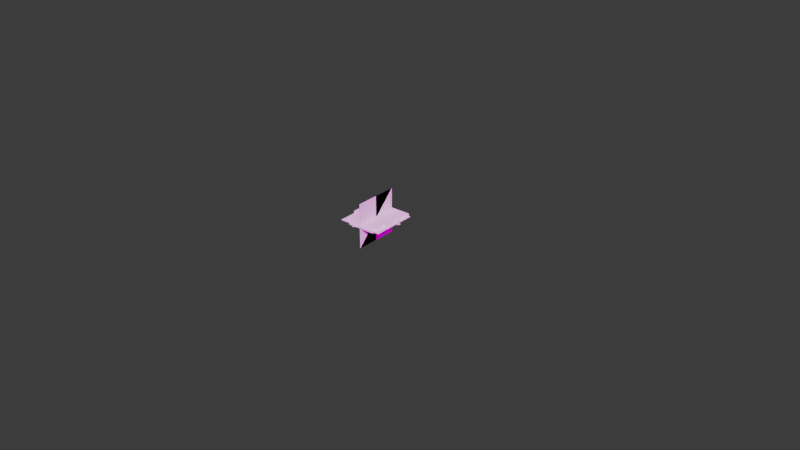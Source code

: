# Source: partciles-ticket-drop.blend  (saved by Blender 4.1.24; exported with 4.5.12 LTS)
import bpy
from mathutils import Matrix  # noqa: F401  (used for matrix-valued properties, if any)

bpy.ops.wm.read_factory_settings(use_empty=True)
scene = bpy.context.scene
scene.name = 'Scene'

# ---- collections
col_export_particles_ticket_drop = bpy.data.collections.new('_export.particles.ticket-drop'); scene.collection.children.link(col_export_particles_ticket_drop)
col_export_particles_bump = bpy.data.collections.new('_export.particles.bump'); scene.collection.children.link(col_export_particles_bump)
col_reference = bpy.data.collections.new('reference'); scene.collection.children.link(col_reference)
col_images = bpy.data.collections.new('images'); col_reference.children.link(col_images)
col_scratch = bpy.data.collections.new('scratch'); scene.collection.children.link(col_scratch)
col_decals = bpy.data.collections.new('decals'); scene.collection.children.link(col_decals)
col_scene = bpy.data.collections.new('scene')  # instanced only; not linked into the scene
col_scale_person = bpy.data.collections.new('scale-person')  # instanced only; not linked into the scene

# ---- images (referenced by path relative to the original .blend; pixels are not part of the script)
import os
ASSET_DIR = os.environ.get("B2B_ASSET_DIR", "")  # directory of the original .blend (textures are referenced by path, not embedded)
HERE = os.path.dirname(os.path.abspath(__file__))  # packed textures are extracted next to this script under _unpacked/

def load_image(name, relpath, width, height, colorspace="sRGB"):
    """Load a texture the original file referenced (path relative to the .blend, or extracted next to this script)."""
    p = next((c for c in (os.path.join(HERE, relpath), os.path.join(ASSET_DIR, relpath)) if relpath and os.path.exists(c)), "")
    if p:
        img = bpy.data.images.load(p, check_existing=True)
        img.name = name
    else:  # same state as the original file: an image datablock whose file is absent (Cycles renders it pink)
        img = bpy.data.images.new(name, width, height)
        img.source = "FILE"
        img.filepath = "//" + (relpath or name)
    img.colorspace_settings.name = colorspace
    return img
img_air_museum_playground_4k_exr = load_image('air_museum_playground_4k.exr', 'air_museum_playground_4k.exr', 1024, 1024, 'Linear Rec.709')

# ---- materials (node trees are filled in below, after node groups)
mat_texture_atlas_01 = bpy.data.materials.new('texture.atlas.01')
mat_texture_atlas_01_emissive = bpy.data.materials.new('texture.atlas.01_emissive')
mat_texture_atlas_04 = bpy.data.materials.new('texture.atlas.04')
mat_material = bpy.data.materials.new('Material')
mat_material.use_transparent_shadow = False

# ---- material node trees
mat_material.use_nodes = True; mat_material.node_tree.nodes.clear()
_N = mat_material.node_tree.nodes; _L = mat_material.node_tree.links
n0 = _N.new('ShaderNodeBsdfPrincipled'); n0.name = 'Principled BSDF'; n0.location = (10, 300)
n0.inputs[0].default_value = (0.02704, 0.08478, 0.1731, 1.0)
n1 = _N.new('ShaderNodeOutputMaterial'); n1.name = 'Material Output'; n1.location = (300, 300)
_L.new(n0.outputs[0], n1.inputs[0])
n1.is_active_output = True

# ---- world
world_world = bpy.data.worlds.new('World'); scene.world = world_world
world_world.use_nodes = True; world_world.node_tree.nodes.clear()
_N = world_world.node_tree.nodes; _L = world_world.node_tree.links
n0 = _N.new('NodeReroute'); n0.name = 'Reroute'; n0.location = (-260, 300)
n0.width = 16
n1 = _N.new('ShaderNodeBackground'); n1.name = 'Background.001'; n1.location = (280, 500)
n1.inputs[0].default_value = (0.0382, 0.0382, 0.0382, 1.0)
n2 = _N.new('ShaderNodeMixShader'); n2.name = 'Mix Shader'; n2.location = (500, 500)
n3 = _N.new('ShaderNodeOutputWorld'); n3.name = 'World Output'; n3.location = (700, 500)
n4 = _N.new('ShaderNodeLightPath'); n4.name = 'Light Path'; n4.location = (280, 600)
n5 = _N.new('ShaderNodeBackground'); n5.name = 'Background'; n5.location = (280, 360)
n6 = _N.new('ShaderNodeTexCoord'); n6.name = 'Texture Coordinate'; n6.location = (-1120, 340)
n7 = _N.new('ShaderNodeMapping'); n7.name = 'Mapping'; n7.location = (-920, 340)
n7.width = 240
n8 = _N.new('ShaderNodeTexEnvironment'); n8.name = 'Environment Texture'; n8.location = (-620, 340)
n8.width = 280
n8.image = img_air_museum_playground_4k_exr
n9 = _N.new('ShaderNodeMath'); n9.name = 'Math'; n9.location = (-180, 260)
n9.operation = 'MULTIPLY'
n9.inputs[2].default_value = 0.0
n10 = _N.new('ShaderNodeMath'); n10.name = 'Math.001'; n10.location = (40, 260)
n10.inputs[2].default_value = 0.0
_L.new(n9.outputs[0], n10.inputs[0])
_L.new(n0.outputs[0], n5.inputs[0])
_L.new(n0.outputs[0], n9.inputs[0])
_L.new(n10.outputs[0], n5.inputs[1])
_L.new(n8.outputs[0], n0.inputs[0])
_L.new(n7.outputs[0], n8.inputs[0])
_L.new(n6.outputs[0], n7.inputs[0])
_L.new(n2.outputs[0], n3.inputs[0])
_L.new(n1.outputs[0], n2.inputs[2])
_L.new(n4.outputs[0], n2.inputs[0])
_L.new(n5.outputs[0], n2.inputs[1])
n3.is_active_output = True
world_world.color = (0.05088, 0.05088, 0.05088)
world_world.use_sun_shadow = False
world_world.sun_shadow_jitter_overblur = 0.0
world_world.cycles.sample_map_resolution = 2048

# ---- meshes
me_cube_002 = bpy.data.meshes.new('Cube.002')
me_cube_002.from_pydata([(-0.04791, -0.03764, 0.219), (-0.2996, -0.03764, -0.01408), (-0.07805, -0.03764, 0.154), (-0.2345, -0.03764, 0.005158), (-0.2137, -0.03764, 0.2316), (-0.1718, -0.03764, 0.3644), (-0.3122, -0.03764, 0.1331), (-0.445, -0.03764, 0.09129), (-0.149, -0.03764, 0.1927), (-0.1123, -0.03764, 0.2915), (-0.2733, -0.03764, 0.069), (-0.3721, -0.03764, 0.03786), (-0.04532, 0.03964, 0.219), (-0.2996, 0.03964, -0.01331), (-0.07636, 0.03964, 0.154), (-0.2345, 0.03964, 0.005158), (-0.2137, 0.03964, 0.2316), (-0.1715, 0.03964, 0.3644), (-0.3122, 0.03964, 0.1331), (-0.445, 0.03964, 0.09129), (-0.1484, 0.03964, 0.1927), (-0.1108, 0.03964, 0.2915), (-0.2733, 0.03964, 0.069), (-0.3721, 0.03964, 0.03786), (0.4047, -0.03764, 0.3644), (0.4047, -0.03764, 0.2915), (0.3968, -0.03764, 0.219), (0.4145, 0.03964, 0.3644), (0.4145, 0.03964, 0.2915), (0.4058, 0.03964, 0.219), (0.3202, -0.03764, 0.005158), (0.3788, -0.03764, 0.154), (0.3247, 0.03964, 0.005158), (0.3864, 0.03964, 0.154), (-0.445, -0.03764, -0.2986), (-0.3721, -0.03764, -0.2986), (-0.2996, -0.03764, -0.3077), (-0.445, 0.03964, -0.2871), (-0.3721, 0.03964, -0.2871), (-0.2996, 0.03964, -0.2973), (-0.2345, 0.03964, -0.3201), (-0.2345, -0.03764, -0.3289), (-0.04007, 0.03964, -0.4371), (0.1046, -0.03764, -0.4445), (0.1955, -0.04383, 0.01056), (0.1955, -0.04383, -0.1125), (0.1955, -0.04383, -0.2355), (0.07247, -0.04383, -0.2094), (0.07247, -0.04383, 0.1597), (0.1955, -0.04383, 0.1336), (0.07247, -0.04383, -0.2401), (0.1955, -0.04383, -0.2663), (0.07247, 0.04017, -0.2255), (0.1955, 0.04017, -0.04562), (0.1955, 0.04017, 0.07741), (0.1955, 0.04017, 0.2004), (0.07247, 0.04017, 0.1743), (0.07247, 0.04017, -0.1948), (0.1955, 0.04017, -0.1686), (0.311, -0.04383, -0.01409), (0.2586, -0.04383, -0.1259), (0.1422, -0.04383, -0.3651), (0.07247, -0.04383, -0.449), (0.07247, 0.04017, -0.3045), (0.1503, 0.04017, -0.209), (0.3247, 0.04017, 0.00488), (0.3002, 0.04017, -0.02328), (0.3729, 0.04017, 0.1152)], [], [(37, 34, 7, 19), (8, 9, 5, 4), (10, 8, 4, 6), (11, 10, 6, 7), (35, 11, 7, 34), (2, 0, 9, 8), (3, 2, 8, 10), (1, 3, 10, 11), (36, 1, 11, 35), (18, 19, 7, 6), (16, 18, 6, 4), (17, 16, 4, 5), (24, 27, 17, 5), (20, 16, 17, 21), (22, 18, 16, 20), (23, 19, 18, 22), (38, 37, 19, 23), (14, 20, 21, 12), (15, 22, 20, 14), (13, 23, 22, 15), (39, 38, 23, 13), (31, 2, 3, 30), (36, 41, 3, 1), (14, 12, 29, 33), (15, 14, 33, 32), (0, 2, 31, 26), (12, 21, 28, 29), (21, 17, 27, 28), (0, 26, 25, 9), (9, 25, 24, 5), (3, 41, 43, 30), (32, 42, 40, 15), (15, 40, 39, 13), (46, 48, 47), (46, 49, 48), (55, 57, 56), (55, 58, 57), (60, 59, 44, 45), (62, 61, 50), (61, 51, 50), (64, 63, 52), (65, 66, 53), (67, 65, 53, 54), (35, 38, 39), (33, 29, 26), (42, 43, 41), (41, 36, 40), (36, 35, 39), (40, 36, 39), (35, 34, 38), (34, 37, 38), (42, 41, 40), (28, 27, 24), (24, 25, 28), (25, 26, 29), (26, 31, 33), (31, 30, 32), (33, 31, 32), (30, 43, 32), (43, 42, 32), (25, 29, 28)])
me_cube_002.polygons.foreach_set('material_index', [1, 0, 0, 0, 0, 1, 1, 1, 1, 1, 1, 1, 1, 0, 0, 0, 0, 1, 1, 1, 1, 0, 0, 0, 0, 0, 1, 0, 1, 0, 0, 0, 0, 1, 1, 1, 1, 1, 1, 1, 1, 1, 1, 0, 0, 0, 0, 0, 0, 0, 0, 0, 0, 0, 0, 0, 0, 0, 0, 0, 0])
_uv = me_cube_002.uv_layers.new(name='UVMap')
_uv.uv.foreach_set('vector', [0.02613, 0.8753, 0.02613, 0.8753, 0.02706, 0.8753, 0.02706, 0.8753, 0.0257, 0.8866, 0.02589, 0.8865, 0.02603, 0.8867, 0.02578, 0.8868, 0.02547, 0.887, 0.0257, 0.8866, 0.02578, 0.8868, 0.02559, 0.8871, 0.02541, 0.8873, 0.02547, 0.887, 0.02559, 0.8871, 0.02551, 0.8876, 0.02453, 0.8873, 0.02541, 0.8873, 0.02551, 0.8876, 0.02458, 0.8876, 0.07886, 0.9325, 0.07898, 0.9324, 0.07912, 0.9326, 0.07893, 0.9327, 0.07857, 0.933, 0.07886, 0.9325, 0.07893, 0.9327, 0.0787, 0.9331, 0.07854, 0.9332, 0.07857, 0.933, 0.0787, 0.9331, 0.07864, 0.9334, 0.07771, 0.9332, 0.07854, 0.9332, 0.07864, 0.9334, 0.07776, 0.9334, 0.02714, 0.8753, 0.02706, 0.8753, 0.02706, 0.8753, 0.02714, 0.8753, 0.02758, 0.8753, 0.02714, 0.8753, 0.02714, 0.8753, 0.02758, 0.8753, 0.03143, 0.8896, 0.03233, 0.8896, 0.03233, 0.8896, 0.03143, 0.8896, 0.02995, 0.8896, 0.02995, 0.8896, 0.03143, 0.8896, 0.03143, 0.8896, 0.0257, 0.8866, 0.02578, 0.8868, 0.02603, 0.8867, 0.02589, 0.8865, 0.02547, 0.887, 0.02559, 0.8871, 0.02578, 0.8868, 0.0257, 0.8866, 0.02541, 0.8873, 0.02551, 0.8876, 0.02559, 0.8871, 0.02547, 0.887, 0.02453, 0.8873, 0.02458, 0.8876, 0.02551, 0.8876, 0.02541, 0.8873, 0.07886, 0.9325, 0.07893, 0.9327, 0.07912, 0.9326, 0.07898, 0.9324, 0.07857, 0.933, 0.0787, 0.9331, 0.07893, 0.9327, 0.07886, 0.9325, 0.07854, 0.9332, 0.07864, 0.9334, 0.0787, 0.9331, 0.07857, 0.933, 0.07771, 0.9332, 0.07776, 0.9334, 0.07864, 0.9334, 0.07854, 0.9332, 0.02718, 0.8919, 0.02718, 0.8931, 0.0269, 0.8936, 0.0269, 0.8919, 0.02603, 0.8938, 0.02605, 0.8936, 0.0269, 0.8936, 0.02686, 0.8938, 0.02718, 0.8931, 0.0273, 0.8931, 0.0273, 0.8919, 0.02718, 0.8919, 0.0269, 0.8936, 0.02718, 0.8931, 0.02718, 0.8919, 0.0269, 0.8919, 0.0273, 0.8931, 0.02718, 0.8931, 0.02718, 0.8919, 0.0273, 0.8919, 0.07898, 0.9324, 0.07912, 0.9326, 0.07912, 0.9313, 0.07898, 0.9313, 0.02589, 0.8865, 0.02603, 0.8867, 0.02603, 0.8852, 0.02589, 0.8852, 0.07898, 0.9324, 0.07898, 0.9313, 0.07912, 0.9313, 0.07912, 0.9326, 0.02589, 0.8865, 0.02589, 0.8852, 0.02603, 0.8852, 0.02603, 0.8867, 0.0269, 0.8936, 0.02605, 0.8936, 0.02605, 0.8919, 0.0269, 0.8919, 0.0269, 0.8919, 0.02605, 0.8919, 0.02605, 0.8936, 0.0269, 0.8936, 0.0269, 0.8936, 0.02605, 0.8936, 0.02603, 0.8938, 0.02686, 0.8938, 0.07031, 0.877, 0.07031, 0.877, 0.07031, 0.877, 0.07031, 0.877, 0.07031, 0.877, 0.07031, 0.877, 0.07031, 0.877, 0.07031, 0.877, 0.07031, 0.877, 0.07031, 0.877, 0.07031, 0.877, 0.07031, 0.877, 0.07031, 0.877, 0.07031, 0.877, 0.07031, 0.877, 0.07031, 0.877, 0.07031, 0.877, 0.07031, 0.877, 0.07031, 0.877, 0.07031, 0.877, 0.07031, 0.877, 0.07031, 0.877, 0.07031, 0.877, 0.07031, 0.877, 0.07031, 0.877, 0.07031, 0.877, 0.07031, 0.877, 0.07031, 0.877, 0.07031, 0.877, 0.07031, 0.877, 0.07031, 0.877, 0.07031, 0.877, 0.02453, 0.8873, 0.03674, 0.8949, 0.02603, 0.8938, 0.02718, 0.8919, 0.0273, 0.8919, 0.03796, 0.8927, 0.02605, 0.8919, 0.02605, 0.8919, 0.02605, 0.8936, 0.02605, 0.8936, 0.03669, 0.8946, 0.02605, 0.8936, 0.03669, 0.8946, 0.02453, 0.8873, 0.02603, 0.8938, 0.02605, 0.8936, 0.03669, 0.8946, 0.02603, 0.8938, 0.02453, 0.8873, 0.02613, 0.8753, 0.03674, 0.8949, 0.02613, 0.8753, 0.02458, 0.8876, 0.03674, 0.8949, 0.02605, 0.8919, 0.02605, 0.8936, 0.02605, 0.8936, 0.0381, 0.8927, 0.02603, 0.8852, 0.02995, 0.8896, 0.02995, 0.8896, 0.02589, 0.8852, 0.0381, 0.8927, 0.02589, 0.8852, 0.03796, 0.8927, 0.0273, 0.8919, 0.03796, 0.8927, 0.02718, 0.8919, 0.02718, 0.8919, 0.02718, 0.8919, 0.0269, 0.8919, 0.0269, 0.8919, 0.02718, 0.8919, 0.02718, 0.8919, 0.0269, 0.8919, 0.0269, 0.8919, 0.02605, 0.8919, 0.0269, 0.8919, 0.02605, 0.8919, 0.02605, 0.8919, 0.0269, 0.8919, 0.02589, 0.8852, 0.0273, 0.8919, 0.0381, 0.8927])
me_cube_002.materials.append(mat_texture_atlas_01)
me_cube_002.materials.append(mat_texture_atlas_01_emissive)
me_cube_002.update()
me_cube_003 = bpy.data.meshes.new('Cube.003')
me_cube_003.from_pydata([(-0.3988, -0.03621, -0.3266), (-0.326, -0.03621, -0.3266), (-0.2534, -0.03621, -0.3247), (-0.3988, 0.04108, -0.3283), (-0.326, 0.04108, -0.3283), (-0.2534, 0.04108, -0.3268), (-0.1884, -0.03621, -0.3184), (-0.1884, 0.04108, -0.3214), (0.3264, -0.03621, -0.09825), (0.5525, 0.04108, -0.17), (-0.3988, -0.03621, 0.3587), (-0.326, -0.03621, 0.3587), (-0.2534, -0.03621, 0.3496), (-0.3988, 0.04108, 0.3703), (-0.326, 0.04108, 0.3703), (-0.2534, 0.04108, 0.36), (-0.1884, 0.04108, 0.3373), (-0.1884, -0.03621, 0.3284), (0.006083, 0.04108, 0.2202), (0.1508, -0.03621, 0.2128), (0.1186, -0.0424, 0.04811), (0.1186, -0.0424, -0.1057), (0.1186, -0.0424, 0.01736), (0.1186, -0.0424, 0.2084), (0.2807, -0.0424, -0.01716), (0.1501, -0.0424, 0.2145), (0.261, -0.0424, 0.01782), (0.2462, -0.0424, -0.1329), (0.3262, -0.0424, -0.09789), (0.533, 0.04161, -0.1567), (0.1186, 0.04161, -0.1219), (0.1186, 0.04161, -0.2449), (0.2417, 0.04161, -0.06496), (0.1186, 0.04161, -0.0911), (0.4014, 0.04161, -0.06168), (0.1186, 0.04161, 0.1398), (0.2417, 0.04161, 0.05196)], [], [(16, 7, 5, 15), (18, 9, 7, 16), (17, 6, 8, 19), (2, 6, 17, 12), (5, 4, 14, 15), (4, 3, 13, 14), (2, 12, 11, 1), (1, 11, 10, 0), (3, 0, 10, 13), (26, 25, 23, 20), (27, 28, 24, 22), (27, 22, 21), (30, 34, 29, 31), (35, 36, 32, 33), (16, 15, 12), (14, 13, 10), (10, 11, 14), (11, 12, 15), (12, 17, 16), (17, 19, 18), (16, 17, 18), (19, 8, 18), (8, 9, 18), (11, 15, 14), (2, 1, 4), (4, 5, 2), (5, 7, 6), (2, 5, 6), (7, 9, 8), (7, 8, 6), (3, 4, 1), (1, 0, 3)])
me_cube_003.polygons.foreach_set('material_index', [0, 0, 0, 0, 1, 0, 1, 0, 1, 1, 1, 1, 1, 1, 0, 0, 0, 0, 0, 0, 0, 0, 0, 0, 0, 0, 0, 0, 0, 0, 0, 0])
_uv = me_cube_003.uv_layers.new(name='UVMap')
_uv.uv.foreach_set('vector', [0.02605, 0.8936, 0.0252, 0.8936, 0.0252, 0.8938, 0.02603, 0.8938, 0.02605, 0.8919, 0.0252, 0.8919, 0.0252, 0.8936, 0.02605, 0.8936, 0.02605, 0.8936, 0.0252, 0.8936, 0.0252, 0.8919, 0.02605, 0.8919, 0.0252, 0.8938, 0.0252, 0.8936, 0.02605, 0.8936, 0.02603, 0.8938, 0.07688, 0.9332, 0.07688, 0.9334, 0.07776, 0.9334, 0.07771, 0.9332, 0.02365, 0.8873, 0.02365, 0.8876, 0.02458, 0.8876, 0.02453, 0.8873, 0.07688, 0.9332, 0.07771, 0.9332, 0.07776, 0.9334, 0.07688, 0.9334, 0.02365, 0.8873, 0.02453, 0.8873, 0.02458, 0.8876, 0.02365, 0.8876, 0.0252, 0.8753, 0.0252, 0.8753, 0.02613, 0.8753, 0.02613, 0.8753, 0.07031, 0.877, 0.07031, 0.877, 0.07031, 0.877, 0.07031, 0.877, 0.07031, 0.877, 0.07031, 0.877, 0.07031, 0.877, 0.07031, 0.877, 0.07031, 0.877, 0.07031, 0.877, 0.07031, 0.877, 0.07031, 0.877, 0.07031, 0.877, 0.07031, 0.877, 0.07031, 0.877, 0.07031, 0.877, 0.07031, 0.877, 0.07031, 0.877, 0.07031, 0.877, 0.02605, 0.8936, 0.02603, 0.8938, 0.07771, 0.9332, 0.07776, 0.9334, 0.02458, 0.8876, 0.02613, 0.8753, 0.02613, 0.8753, 0.02453, 0.8873, 0.07776, 0.9334, 0.02453, 0.8873, 0.07771, 0.9332, 0.02603, 0.8938, 0.07771, 0.9332, 0.02605, 0.8936, 0.02605, 0.8936, 0.02605, 0.8936, 0.02605, 0.8919, 0.02605, 0.8919, 0.02605, 0.8936, 0.02605, 0.8936, 0.02605, 0.8919, 0.02605, 0.8919, 0.0252, 0.8919, 0.02605, 0.8919, 0.0252, 0.8919, 0.0252, 0.8919, 0.02605, 0.8919, 0.02453, 0.8873, 0.02603, 0.8938, 0.07776, 0.9334, 0.03781, 0.8951, 0.02365, 0.8873, 0.03781, 0.8954, 0.03781, 0.8954, 0.03781, 0.8951, 0.03781, 0.8951, 0.03781, 0.8951, 0.0252, 0.8936, 0.0252, 0.8936, 0.03781, 0.8951, 0.03781, 0.8951, 0.0252, 0.8936, 0.0252, 0.8936, 0.0252, 0.8919, 0.0252, 0.8919, 0.0252, 0.8936, 0.0252, 0.8919, 0.0252, 0.8936, 0.02365, 0.8876, 0.03781, 0.8954, 0.02365, 0.8873, 0.02365, 0.8873, 0.0252, 0.8753, 0.02365, 0.8876])
me_cube_003.materials.append(mat_texture_atlas_01)
me_cube_003.materials.append(mat_texture_atlas_01_emissive)
me_cube_003.update()
me_cube_004 = bpy.data.meshes.new('Cube.004')
me_cube_004.from_pydata([(-0.5144, -0.03612, 0.07987), (-0.4416, -0.03612, 0.07987), (-0.3691, -0.03612, 0.08171), (-0.5144, 0.04116, 0.07809), (-0.4416, 0.04116, 0.07809), (-0.3691, 0.04116, 0.07965), (-0.304, -0.03612, 0.088), (-0.304, 0.04116, 0.08501), (0.2108, -0.03612, 0.3082), (0.4369, 0.04116, 0.2364), (-0.304, -0.03612, -0.168), (-0.5144, -0.03612, -0.1388), (-0.4416, -0.03612, -0.1388), (-0.3691, -0.03612, -0.1476), (-0.5144, 0.04116, -0.1279), (-0.4416, 0.04116, -0.1279), (-0.3691, 0.04116, -0.1376), (-0.304, 0.04116, -0.1595), (0.3816, -0.03612, -0.28), (0.3477, 0.04116, -0.1576), (0.003016, 0.04169, -0.1153), (0.3106, 0.04169, 0.07326), (0.3106, 0.04169, 0.227), (0.1876, 0.04169, 0.2009), (0.1876, 0.04169, 0.07787), (0.003016, 0.04169, 0.03851), (0.003016, 0.04169, -0.08452), (0.3106, 0.04169, -0.01901), (0.3456, 0.04169, -0.1571), (0.003016, 0.04169, -0.1596), (0.3895, 0.04169, 0.01121), (0.4176, 0.04169, 0.1428), (0.3742, 0.04169, -0.03627), (0.003016, -0.04231, 0.0547), (0.003016, -0.04231, 0.1777), (0.1876, -0.04231, 0.1384), (0.1876, -0.04231, 0.2614), (0.126, -0.04231, -0.002204), (0.126, -0.04231, -0.237), (0.3144, -0.04231, -0.04239), (0.003016, -0.04231, 0.02394), (0.3833, -0.04231, -0.2751), (0.3106, -0.04231, -0.2644), (0.003016, -0.04231, -0.2185), (0.3047, -0.04231, -0.009519), (0.2106, -0.04231, 0.3085), (0.1306, -0.04231, 0.2735)], [], [(13, 10, 6, 2), (16, 15, 4, 5), (15, 14, 3, 4), (13, 2, 1, 12), (12, 1, 0, 11), (14, 11, 0, 3), (6, 10, 18, 8), (7, 17, 16, 5), (9, 19, 17, 7), (24, 26, 25), (24, 27, 26), (22, 24, 23), (22, 27, 24), (31, 30, 21, 22), (32, 28, 29, 20), (36, 45, 46), (43, 38, 40), (38, 37, 40), (42, 41, 39), (44, 45, 36, 35), (44, 34, 33), (44, 35, 34), (4, 1, 2), (14, 15, 12), (8, 19, 9), (7, 5, 6), (5, 4, 2), (4, 3, 1), (3, 0, 1), (9, 7, 8), (5, 2, 6), (6, 8, 7), (19, 18, 10), (19, 10, 17), (10, 13, 17), (15, 16, 12), (16, 17, 13), (12, 16, 13), (12, 11, 14), (8, 18, 19)])
me_cube_004.polygons.foreach_set('material_index', [0, 1, 0, 1, 0, 1, 0, 0, 0, 1, 1, 1, 1, 1, 1, 1, 1, 1, 1, 1, 1, 1, 0, 0, 0, 0, 0, 0, 0, 0, 0, 0, 0, 0, 0, 0, 0, 0, 0, 0])
_uv = me_cube_004.uv_layers.new(name='UVMap')
_uv.uv.foreach_set('vector', [0.02437, 0.8938, 0.02435, 0.8936, 0.0252, 0.8936, 0.0252, 0.8938, 0.07605, 0.9332, 0.076, 0.9334, 0.07688, 0.9334, 0.07688, 0.9332, 0.02277, 0.8873, 0.02272, 0.8876, 0.02365, 0.8876, 0.02365, 0.8873, 0.07605, 0.9332, 0.07688, 0.9332, 0.07688, 0.9334, 0.076, 0.9334, 0.02277, 0.8873, 0.02365, 0.8873, 0.02365, 0.8876, 0.02272, 0.8876, 0.02427, 0.8753, 0.02427, 0.8753, 0.0252, 0.8753, 0.0252, 0.8753, 0.0252, 0.8936, 0.02435, 0.8936, 0.02435, 0.8919, 0.0252, 0.8919, 0.0252, 0.8936, 0.02435, 0.8936, 0.02437, 0.8938, 0.0252, 0.8938, 0.0252, 0.8919, 0.02435, 0.8919, 0.02435, 0.8936, 0.0252, 0.8936, 0.07031, 0.877, 0.07031, 0.877, 0.07031, 0.877, 0.07031, 0.877, 0.07031, 0.877, 0.07031, 0.877, 0.07031, 0.877, 0.07031, 0.877, 0.07031, 0.877, 0.07031, 0.877, 0.07031, 0.877, 0.07031, 0.877, 0.07031, 0.877, 0.07031, 0.877, 0.07031, 0.877, 0.07031, 0.877, 0.07031, 0.877, 0.07031, 0.877, 0.07031, 0.877, 0.07031, 0.877, 0.07031, 0.877, 0.07031, 0.877, 0.07031, 0.877, 0.07031, 0.877, 0.07031, 0.877, 0.07031, 0.877, 0.07031, 0.877, 0.07031, 0.877, 0.07031, 0.877, 0.07031, 0.877, 0.07031, 0.877, 0.07031, 0.877, 0.07031, 0.877, 0.07031, 0.877, 0.07031, 0.877, 0.07031, 0.877, 0.07031, 0.877, 0.07031, 0.877, 0.07031, 0.877, 0.07031, 0.877, 0.07031, 0.877, 0.07031, 0.877, 0.03391, 0.8929, 0.02365, 0.8873, 0.03391, 0.8927, 0.02272, 0.8876, 0.03303, 0.8929, 0.02277, 0.8873, 0.0252, 0.8919, 0.02435, 0.8919, 0.0252, 0.8919, 0.0252, 0.8936, 0.03391, 0.8927, 0.0252, 0.8936, 0.03391, 0.8927, 0.03391, 0.8929, 0.03391, 0.8927, 0.03391, 0.8929, 0.02365, 0.8876, 0.02365, 0.8873, 0.02365, 0.8876, 0.0252, 0.8753, 0.02365, 0.8873, 0.0252, 0.8919, 0.0252, 0.8936, 0.0252, 0.8919, 0.03391, 0.8927, 0.03391, 0.8927, 0.0252, 0.8936, 0.0252, 0.8936, 0.0252, 0.8919, 0.0252, 0.8936, 0.02435, 0.8919, 0.02435, 0.8919, 0.02435, 0.8936, 0.02435, 0.8919, 0.02435, 0.8936, 0.02435, 0.8936, 0.02435, 0.8936, 0.03308, 0.8927, 0.02435, 0.8936, 0.03303, 0.8929, 0.02437, 0.8938, 0.02277, 0.8873, 0.02437, 0.8938, 0.02435, 0.8936, 0.03308, 0.8927, 0.02277, 0.8873, 0.02437, 0.8938, 0.03308, 0.8927, 0.02277, 0.8873, 0.02427, 0.8753, 0.02272, 0.8876, 0.0252, 0.8919, 0.02435, 0.8919, 0.02435, 0.8919])
me_cube_004.materials.append(mat_texture_atlas_01)
me_cube_004.materials.append(mat_texture_atlas_01_emissive)
me_cube_004.update()
me_cube_005 = bpy.data.meshes.new('Cube.005')
me_cube_005.from_pydata([(-0.383, -0.03763, -0.134), (-0.1621, -0.03763, -0.3696), (-0.318, -0.03763, -0.1558), (-0.1752, -0.03763, -0.3046), (-0.2554, -0.03763, -0.515), (-0.2972, -0.03763, -0.3822), (-0.3956, -0.03763, -0.2837), (-0.5284, -0.03763, -0.2419), (-0.2067, -0.03763, -0.4421), (-0.2335, -0.03763, -0.3433), (-0.3567, -0.03763, -0.2196), (-0.4556, -0.03763, -0.1885), (-0.383, 0.03965, -0.1332), (-0.1641, 0.03965, -0.3696), (-0.318, 0.03965, -0.1558), (-0.1765, 0.03965, -0.3046), (-0.2556, 0.03965, -0.515), (-0.2972, 0.03965, -0.3822), (-0.3956, 0.03965, -0.2837), (-0.5284, 0.03965, -0.2419), (-0.2078, 0.03965, -0.4421), (-0.2339, 0.03965, -0.3433), (-0.3567, 0.03965, -0.2196), (-0.4556, 0.03965, -0.1885), (0.1005, -0.03763, -0.515), (0.1005, -0.03763, -0.4421), (0.1066, -0.03763, -0.3696), (0.09292, 0.03965, -0.515), (0.09292, 0.03965, -0.4421), (0.09967, 0.03965, -0.3696), (0.1661, -0.03763, -0.1558), (0.3733, 0.03965, -0.1558), (0.1206, -0.03763, -0.3046), (0.05163, 0.03965, -0.3046), (-0.318, -0.03763, 0.4058), (-0.5284, -0.03763, 0.435), (-0.4556, -0.03763, 0.435), (-0.383, -0.03763, 0.4263), (-0.5284, 0.03965, 0.4459), (-0.4556, 0.03965, 0.4459), (-0.383, 0.03965, 0.4363), (-0.318, 0.03965, 0.4144), (0.3676, -0.03763, 0.2939), (0.3337, 0.03965, 0.4163), (0.1121, 0.04019, 0.0849), (-0.01097, 0.04019, 0.05875), (-0.01097, 0.04019, -0.3103), (0.1121, 0.04019, -0.2842), (0.2966, 0.04019, 0.4011), (0.2966, 0.04019, 0.155), (-0.01097, 0.04019, 0.08951), (0.1121, 0.04019, 0.1157), (0.1121, 0.04019, 0.3617), (0.1428, 0.04019, 0.3685), (0.1428, 0.04019, 0.1224), (0.2658, 0.04019, 0.2101), (0.2658, 0.04019, 0.3946), (0.2151, 0.04019, 0.4159), (0.3413, 0.04019, 0.2985), (0.2874, 0.04019, 0.4165), (0.04478, 0.04019, 0.4147), (0.352, 0.04019, 0.1668), (0.3094, 0.04019, 0.4166), (0.2004, 0.04019, 0.4158), (-0.01097, 0.04019, 0.4143), (0.3317, 0.04019, 0.4168), (0.1121, -0.04382, 0.3256), (0.2966, -0.04382, 0.2862), (-0.01097, -0.04382, 0.2287), (-0.01097, -0.04382, 0.198), (-0.01097, -0.04382, 0.07494), (0.1121, -0.04382, -0.105), (0.1121, -0.04382, -0.228), (0.1121, -0.04382, -0.351), (-0.01097, -0.04382, -0.3249), (-0.01097, -0.04382, 0.04419), (0.1121, -0.04382, 0.01804), (0.2631, -0.04382, 0.06131), (0.2449, -0.04382, 0.02049), (0.3234, -0.04382, 0.1961), (0.3401, -0.04382, 0.2335), (0.1821, -0.04382, -0.1199), (0.3077, -0.04382, 0.1609), (0.1755, -0.04382, -0.1397), (0.1437, -0.04382, -0.2348), (0.3693, -0.04382, 0.2987), (0.2951, -0.04382, 0.1328), (0.1066, -0.04382, 0.3377), (0.2966, -0.04382, 0.3095), (-0.01097, -0.04382, 0.3553), (0.212, -0.03763, -0.05342), (0.1121, 0.04019, -0.1612), (0.1121, 0.04019, -0.03813), (0.3608, 0.04019, 0.01492), (0.3709, 0.04019, -0.1059)], [], [(5, 17, 16, 4), (6, 18, 17, 5), (8, 9, 5, 4), (9, 10, 6, 5), (10, 11, 7, 6), (25, 8, 4, 24), (1, 3, 9, 8), (3, 2, 10, 9), (2, 0, 11, 10), (26, 1, 8, 25), (7, 19, 18, 6), (20, 16, 17, 21), (21, 17, 18, 22), (22, 18, 19, 23), (28, 27, 16, 20), (13, 20, 21, 15), (15, 21, 22, 14), (14, 22, 23, 12), (29, 28, 20, 13), (43, 31, 14, 41), (41, 14, 12, 40), (3, 1, 26, 32), (13, 15, 33, 29), (2, 3, 32, 30), (34, 2, 30, 90, 42), (4, 16, 27, 24), (15, 14, 31, 33), (19, 7, 35, 38), (11, 36, 35, 7), (0, 37, 36, 11), (23, 19, 38, 39), (12, 23, 39, 40), (0, 2, 34, 37), (44, 46, 45), (44, 47, 46), (52, 50, 64, 60), (52, 51, 50), (56, 54, 53), (56, 55, 54), (59, 62, 48, 56), (63, 57, 53, 52), (62, 65, 58, 49, 48), (57, 59, 56, 53), (58, 61, 49), (60, 63, 52), (66, 87, 89, 68), (73, 75, 74), (73, 76, 75), (78, 77, 69, 70), (84, 83, 71, 72), (77, 86, 69), (79, 80, 67, 66), (83, 81, 71), (80, 85, 88, 67), (82, 79, 66, 68), (38, 35, 36), (33, 31, 30), (31, 42, 90), (34, 42, 43), (41, 40, 37), (40, 39, 36), (34, 43, 41), (37, 34, 41), (40, 36, 37), (39, 38, 36), (32, 26, 33), (26, 25, 29), (33, 26, 29), (25, 24, 28), (24, 27, 28), (28, 29, 25), (30, 32, 33), (31, 90, 30), (31, 43, 42), (93, 94, 91, 92)])
me_cube_005.polygons.foreach_set('material_index', [1, 1, 0, 0, 0, 0, 1, 1, 1, 1, 1, 0, 0, 0, 0, 1, 1, 1, 1, 0, 0, 0, 0, 0, 0, 1, 0, 1, 0, 1, 0, 1, 0, 1, 1, 1, 1, 1, 1, 1, 1, 1, 1, 1, 1, 1, 1, 1, 1, 1, 1, 1, 1, 1, 1, 0, 0, 0, 0, 0, 0, 0, 0, 0, 0, 0, 0, 0, 0, 0, 0, 0, 0, 0, 1])
_uv = me_cube_005.uv_layers.new(name='UVMap')
_uv.uv.foreach_set('vector', [0.01883, 0.8896, 0.01883, 0.8896, 0.01896, 0.8896, 0.01896, 0.8896, 0.01807, 0.8896, 0.01807, 0.8896, 0.01883, 0.8896, 0.01883, 0.8896, 0.02141, 0.8865, 0.0216, 0.8866, 0.02152, 0.8868, 0.02127, 0.8867, 0.0216, 0.8866, 0.02183, 0.887, 0.02171, 0.8871, 0.02152, 0.8868, 0.02183, 0.887, 0.02189, 0.8873, 0.02179, 0.8876, 0.02171, 0.8871, 0.02141, 0.8852, 0.02141, 0.8865, 0.02127, 0.8867, 0.02127, 0.8852, 0.07477, 0.9324, 0.0749, 0.9325, 0.07482, 0.9327, 0.07464, 0.9326, 0.0749, 0.9325, 0.07518, 0.933, 0.07506, 0.9331, 0.07482, 0.9327, 0.07518, 0.933, 0.07522, 0.9332, 0.07512, 0.9334, 0.07506, 0.9331, 0.07477, 0.9313, 0.07477, 0.9324, 0.07464, 0.9326, 0.07464, 0.9313, 0.02334, 0.8753, 0.02334, 0.8753, 0.02282, 0.8753, 0.02282, 0.8753, 0.02141, 0.8865, 0.02127, 0.8867, 0.02152, 0.8868, 0.0216, 0.8866, 0.0216, 0.8866, 0.02152, 0.8868, 0.02171, 0.8871, 0.02183, 0.887, 0.02183, 0.887, 0.02171, 0.8871, 0.02179, 0.8876, 0.02189, 0.8873, 0.02141, 0.8852, 0.02127, 0.8852, 0.02127, 0.8867, 0.02141, 0.8865, 0.07477, 0.9324, 0.07464, 0.9326, 0.07482, 0.9327, 0.0749, 0.9325, 0.0749, 0.9325, 0.07482, 0.9327, 0.07506, 0.9331, 0.07518, 0.933, 0.07518, 0.933, 0.07506, 0.9331, 0.07512, 0.9334, 0.07522, 0.9332, 0.07477, 0.9313, 0.07464, 0.9313, 0.07464, 0.9326, 0.07477, 0.9324, 0.02435, 0.8919, 0.0235, 0.8919, 0.0235, 0.8936, 0.02435, 0.8936, 0.02435, 0.8936, 0.0235, 0.8936, 0.02354, 0.8938, 0.02437, 0.8938, 0.02322, 0.8931, 0.0231, 0.8931, 0.0231, 0.8919, 0.02322, 0.8919, 0.0231, 0.8931, 0.02322, 0.8931, 0.02322, 0.8919, 0.0231, 0.8919, 0.0235, 0.8936, 0.02322, 0.8931, 0.02322, 0.8919, 0.0235, 0.8919, 0.02435, 0.8936, 0.0235, 0.8936, 0.0235, 0.8919, 0.02369, 0.8919, 0.02435, 0.8919, 0.01896, 0.8896, 0.01896, 0.8896, 0.02045, 0.8896, 0.02045, 0.8896, 0.02322, 0.8931, 0.0235, 0.8936, 0.0235, 0.8919, 0.02322, 0.8919, 0.02334, 0.8753, 0.02334, 0.8753, 0.02427, 0.8753, 0.02427, 0.8753, 0.02189, 0.8873, 0.02277, 0.8873, 0.02272, 0.8876, 0.02179, 0.8876, 0.07522, 0.9332, 0.07605, 0.9332, 0.076, 0.9334, 0.07512, 0.9334, 0.02189, 0.8873, 0.02179, 0.8876, 0.02272, 0.8876, 0.02277, 0.8873, 0.07522, 0.9332, 0.07512, 0.9334, 0.076, 0.9334, 0.07605, 0.9332, 0.02354, 0.8938, 0.0235, 0.8936, 0.02435, 0.8936, 0.02437, 0.8938, 0.07031, 0.877, 0.07031, 0.877, 0.07031, 0.877, 0.07031, 0.877, 0.07031, 0.877, 0.07031, 0.877, 0.07031, 0.877, 0.07031, 0.877, 0.07031, 0.877, 0.07031, 0.877, 0.07031, 0.877, 0.07031, 0.877, 0.07031, 0.877, 0.07031, 0.877, 0.07031, 0.877, 0.07031, 0.877, 0.07031, 0.877, 0.07031, 0.877, 0.07031, 0.877, 0.07031, 0.877, 0.07031, 0.877, 0.07031, 0.877, 0.07031, 0.877, 0.07031, 0.877, 0.07031, 0.877, 0.07031, 0.877, 0.07031, 0.877, 0.07031, 0.877, 0.07031, 0.877, 0.07031, 0.877, 0.07031, 0.877, 0.07031, 0.877, 0.07031, 0.877, 0.07031, 0.877, 0.07031, 0.877, 0.07031, 0.877, 0.07031, 0.877, 0.07031, 0.877, 0.07031, 0.877, 0.07031, 0.877, 0.07031, 0.877, 0.07031, 0.877, 0.07031, 0.877, 0.07031, 0.877, 0.07031, 0.877, 0.07031, 0.877, 0.07031, 0.877, 0.07031, 0.877, 0.07031, 0.877, 0.07031, 0.877, 0.07031, 0.877, 0.07031, 0.877, 0.07031, 0.877, 0.07031, 0.877, 0.07031, 0.877, 0.07031, 0.877, 0.07031, 0.877, 0.07031, 0.877, 0.07031, 0.877, 0.07031, 0.877, 0.07031, 0.877, 0.07031, 0.877, 0.07031, 0.877, 0.07031, 0.877, 0.07031, 0.877, 0.07031, 0.877, 0.07031, 0.877, 0.07031, 0.877, 0.07031, 0.877, 0.07031, 0.877, 0.07031, 0.877, 0.07031, 0.877, 0.07031, 0.877, 0.07031, 0.877, 0.07031, 0.877, 0.07031, 0.877, 0.07031, 0.877, 0.07031, 0.877, 0.02272, 0.8876, 0.02427, 0.8753, 0.02277, 0.8873, 0.02322, 0.8919, 0.0235, 0.8919, 0.0235, 0.8919, 0.0235, 0.8919, 0.02435, 0.8919, 0.02369, 0.8919, 0.02435, 0.8936, 0.02435, 0.8919, 0.02435, 0.8919, 0.02435, 0.8936, 0.02437, 0.8938, 0.03796, 0.8907, 0.02437, 0.8938, 0.03791, 0.891, 0.02277, 0.8873, 0.02435, 0.8936, 0.02435, 0.8919, 0.02435, 0.8936, 0.03796, 0.8907, 0.02435, 0.8936, 0.02435, 0.8936, 0.02437, 0.8938, 0.02277, 0.8873, 0.03796, 0.8907, 0.03791, 0.891, 0.02272, 0.8876, 0.02277, 0.8873, 0.02322, 0.8919, 0.03669, 0.8888, 0.02322, 0.8919, 0.03669, 0.8888, 0.03655, 0.8888, 0.03669, 0.8888, 0.02322, 0.8919, 0.03669, 0.8888, 0.03669, 0.8888, 0.03655, 0.8888, 0.02127, 0.8852, 0.02141, 0.8852, 0.02127, 0.8852, 0.02045, 0.8896, 0.02141, 0.8852, 0.02141, 0.8852, 0.03669, 0.8888, 0.03655, 0.8888, 0.0235, 0.8919, 0.02322, 0.8919, 0.02322, 0.8919, 0.0235, 0.8919, 0.02369, 0.8919, 0.0235, 0.8919, 0.0235, 0.8919, 0.02435, 0.8919, 0.02435, 0.8919, 0.07031, 0.877, 0.07031, 0.877, 0.07031, 0.877, 0.07031, 0.877])
me_cube_005.materials.append(mat_texture_atlas_01)
me_cube_005.materials.append(mat_texture_atlas_01_emissive)
me_cube_005.update()
me_cube_006 = bpy.data.meshes.new('Cube.006')
me_cube_006.from_pydata([(0.02745, -0.0365, -0.2675), (0.2752, -0.0365, -0.03448), (0.05542, -0.0365, -0.2025), (0.2102, -0.0365, -0.05369), (0.1893, -0.0365, -0.2801), (0.1474, -0.0365, -0.4129), (0.2878, -0.0365, -0.1816), (0.4206, -0.0365, -0.1398), (0.1247, -0.0365, -0.2412), (0.08932, -0.0365, -0.3401), (0.2489, -0.0365, -0.1175), (0.3478, -0.0365, -0.08639), (0.02544, 0.04078, -0.2675), (0.2752, 0.04078, -0.03527), (0.0541, 0.04078, -0.2025), (0.2102, 0.04078, -0.05369), (0.1893, 0.04078, -0.2801), (0.1472, 0.04078, -0.4129), (0.2878, 0.04078, -0.1816), (0.4206, 0.04078, -0.1398), (0.1243, 0.04078, -0.2412), (0.08814, 0.04078, -0.3401), (0.2489, 0.04078, -0.1175), (0.3478, 0.04078, -0.08639), (-0.401, -0.0365, -0.4129), (-0.401, -0.0365, -0.3401), (-0.395, -0.0365, -0.2675), (-0.4086, 0.04078, -0.4129), (-0.4086, 0.04078, -0.3401), (-0.4019, 0.04078, -0.2675), (-0.3354, -0.0365, -0.05369), (-0.1283, 0.04078, -0.05369), (-0.381, -0.0365, -0.2025), (-0.4499, 0.04078, -0.2025), (0.2102, -0.0365, 0.2776), (0.4206, -0.0365, 0.2465), (0.3478, -0.0365, 0.2465), (0.2752, -0.0365, 0.2559), (0.4206, 0.04078, 0.2347), (0.3478, 0.04078, 0.2347), (0.2752, 0.04078, 0.2452), (0.2102, 0.04078, 0.2685), (-0.134, -0.0365, 0.3959), (-0.1678, 0.04078, 0.5184), (-0.0819, -0.04269, 0.2391), (-0.0819, -0.04269, 0.2084), (-0.0819, -0.04269, 0.08536), (-0.02038, -0.04269, -0.08165), (-0.02038, -0.04269, -0.2047), (-0.2567, -0.04269, 0.1226), (-0.0819, -0.04269, 0.3781), (-0.1939, -0.04269, 0.263), (-0.1322, -0.04269, 0.4008), (-0.3195, -0.04269, -0.01785), (-0.3579, -0.04269, -0.1327), (-0.2064, -0.04269, 0.2349), (-0.02038, 0.04132, 0.01965), (-0.02038, 0.04132, 0.1427), (-0.1408, 0.04132, 0.117), (-0.1376, 0.04132, 0.07862), (-0.1307, 0.04132, -0.003875), (-0.0819, 0.04132, 0.2832), (-0.1603, 0.04132, 0.4006), (-0.1496, 0.04132, 0.2689), (-0.1699, 0.04132, 0.5189), (-0.0819, 0.04132, 0.4593), (-0.1315, 0.04132, 0.4929), (-0.2789, -0.0365, 0.07246)], [], [(18, 19, 7, 6), (8, 9, 5, 4), (10, 8, 4, 6), (11, 10, 6, 7), (36, 11, 7, 35), (33, 31, 15, 14), (2, 0, 9, 8), (3, 2, 8, 10), (1, 3, 10, 11), (37, 1, 11, 36), (16, 18, 6, 4), (17, 16, 4, 5), (20, 16, 17, 21), (22, 18, 16, 20), (23, 19, 18, 22), (39, 38, 19, 23), (14, 20, 21, 12), (15, 22, 20, 14), (13, 23, 22, 15), (40, 39, 23, 13), (24, 27, 17, 5), (34, 3, 1, 37), (42, 67, 30, 3, 34), (30, 32, 2, 3), (29, 33, 14, 12), (32, 26, 0, 2), (41, 15, 31, 43), (12, 21, 28, 29), (21, 17, 27, 28), (0, 26, 25, 9), (9, 25, 24, 5), (7, 19, 38, 35), (13, 15, 41, 40), (44, 52, 51), (44, 50, 52), (46, 45, 55, 49), (48, 47, 53, 54), (57, 59, 58), (57, 56, 60, 59), (64, 66, 62), (66, 65, 61, 63, 62), (40, 41, 37), (24, 25, 28), (31, 42, 43), (25, 26, 29), (26, 32, 33), (32, 30, 33), (30, 67, 31), (33, 30, 31), (33, 29, 26), (29, 28, 25), (28, 27, 24), (31, 67, 42), (41, 43, 42), (42, 34, 41), (34, 37, 41), (37, 36, 40), (36, 35, 39), (40, 36, 39), (35, 38, 39)])
me_cube_006.polygons.foreach_set('material_index', [1, 0, 0, 0, 0, 0, 1, 1, 1, 1, 1, 1, 0, 0, 0, 0, 1, 1, 1, 1, 1, 0, 0, 0, 0, 0, 0, 1, 0, 1, 0, 1, 0, 1, 1, 1, 1, 1, 1, 1, 1, 0, 0, 0, 0, 0, 0, 0, 0, 0, 0, 0, 0, 0, 0, 0, 0, 0, 0, 0])
_uv = me_cube_006.uv_layers.new(name='UVMap')
_uv.uv.foreach_set('vector', [0.02326, 0.8896, 0.02334, 0.8896, 0.02334, 0.8896, 0.02326, 0.8896, 0.0216, 0.8838, 0.02141, 0.8839, 0.02127, 0.8837, 0.02152, 0.8836, 0.02183, 0.8834, 0.0216, 0.8838, 0.02152, 0.8836, 0.02171, 0.8832, 0.02189, 0.883, 0.02183, 0.8834, 0.02171, 0.8832, 0.02179, 0.8828, 0.02277, 0.883, 0.02189, 0.883, 0.02179, 0.8828, 0.02272, 0.8828, 0.02322, 0.8919, 0.0235, 0.8919, 0.0235, 0.8902, 0.02322, 0.8907, 0.0749, 0.9301, 0.07477, 0.9302, 0.07464, 0.93, 0.07482, 0.9299, 0.07518, 0.9296, 0.0749, 0.9301, 0.07482, 0.9299, 0.07506, 0.9295, 0.07522, 0.9294, 0.07518, 0.9296, 0.07506, 0.9295, 0.07512, 0.9292, 0.07605, 0.9294, 0.07522, 0.9294, 0.07512, 0.9292, 0.076, 0.9292, 0.02207, 0.8896, 0.02326, 0.8896, 0.02326, 0.8896, 0.02207, 0.8896, 0.02193, 0.8896, 0.02207, 0.8896, 0.02207, 0.8896, 0.02193, 0.8896, 0.0216, 0.8838, 0.02152, 0.8836, 0.02127, 0.8837, 0.02141, 0.8839, 0.02183, 0.8834, 0.02171, 0.8832, 0.02152, 0.8836, 0.0216, 0.8838, 0.02189, 0.883, 0.02179, 0.8828, 0.02171, 0.8832, 0.02183, 0.8834, 0.02277, 0.883, 0.02272, 0.8828, 0.02179, 0.8828, 0.02189, 0.883, 0.0749, 0.9301, 0.07482, 0.9299, 0.07464, 0.93, 0.07477, 0.9302, 0.07518, 0.9296, 0.07506, 0.9295, 0.07482, 0.9299, 0.0749, 0.9301, 0.07522, 0.9294, 0.07512, 0.9292, 0.07506, 0.9295, 0.07518, 0.9296, 0.07605, 0.9294, 0.076, 0.9292, 0.07512, 0.9292, 0.07522, 0.9294, 0.02045, 0.8896, 0.02045, 0.8896, 0.02193, 0.8896, 0.02193, 0.8896, 0.02435, 0.8902, 0.0235, 0.8902, 0.02354, 0.89, 0.02437, 0.89, 0.02435, 0.8919, 0.02374, 0.8919, 0.0235, 0.8919, 0.0235, 0.8902, 0.02435, 0.8902, 0.0235, 0.8919, 0.02322, 0.8919, 0.02322, 0.8907, 0.0235, 0.8902, 0.0231, 0.8919, 0.02322, 0.8919, 0.02322, 0.8907, 0.0231, 0.8908, 0.02322, 0.8919, 0.0231, 0.8919, 0.0231, 0.8908, 0.02322, 0.8907, 0.02435, 0.8902, 0.0235, 0.8902, 0.0235, 0.8919, 0.02435, 0.8919, 0.07477, 0.9302, 0.07464, 0.93, 0.07464, 0.9313, 0.07477, 0.9313, 0.02141, 0.8839, 0.02127, 0.8837, 0.02127, 0.8852, 0.02141, 0.8852, 0.07477, 0.9302, 0.07477, 0.9313, 0.07464, 0.9313, 0.07464, 0.93, 0.02141, 0.8839, 0.02141, 0.8852, 0.02127, 0.8852, 0.02127, 0.8837, 0.02334, 0.8896, 0.02334, 0.8896, 0.02427, 0.8896, 0.02427, 0.8896, 0.02354, 0.89, 0.0235, 0.8902, 0.02435, 0.8902, 0.02437, 0.89, 0.07031, 0.877, 0.07031, 0.877, 0.07031, 0.877, 0.07031, 0.877, 0.07031, 0.877, 0.07031, 0.877, 0.07031, 0.877, 0.07031, 0.877, 0.07031, 0.877, 0.07031, 0.877, 0.07031, 0.877, 0.07031, 0.877, 0.07031, 0.877, 0.07031, 0.877, 0.07031, 0.877, 0.07031, 0.877, 0.07031, 0.877, 0.07031, 0.877, 0.07031, 0.877, 0.07031, 0.877, 0.07031, 0.877, 0.07031, 0.877, 0.07031, 0.877, 0.07031, 0.877, 0.07031, 0.877, 0.07031, 0.877, 0.07031, 0.877, 0.07031, 0.877, 0.07031, 0.877, 0.02437, 0.89, 0.02435, 0.8902, 0.0321, 0.8928, 0.02127, 0.8852, 0.03069, 0.8947, 0.02141, 0.8852, 0.0235, 0.8919, 0.02435, 0.8919, 0.02435, 0.8919, 0.03069, 0.8947, 0.03083, 0.8947, 0.03083, 0.8947, 0.03083, 0.8947, 0.02322, 0.8919, 0.02322, 0.8919, 0.02322, 0.8919, 0.0235, 0.8919, 0.02322, 0.8919, 0.0235, 0.8919, 0.02374, 0.8919, 0.0235, 0.8919, 0.02322, 0.8919, 0.0235, 0.8919, 0.0235, 0.8919, 0.02322, 0.8919, 0.03083, 0.8947, 0.03083, 0.8947, 0.03083, 0.8947, 0.02141, 0.8852, 0.03069, 0.8947, 0.02141, 0.8852, 0.02045, 0.8896, 0.02127, 0.8852, 0.0235, 0.8919, 0.02374, 0.8919, 0.02435, 0.8919, 0.02435, 0.8902, 0.02435, 0.8919, 0.02435, 0.8919, 0.02435, 0.8919, 0.02435, 0.8902, 0.02435, 0.8902, 0.02435, 0.8902, 0.0321, 0.8928, 0.02435, 0.8902, 0.0321, 0.8928, 0.02277, 0.883, 0.02437, 0.89, 0.02277, 0.883, 0.02427, 0.8896, 0.03205, 0.8925, 0.02437, 0.89, 0.02277, 0.883, 0.03205, 0.8925, 0.02427, 0.8896, 0.02272, 0.8828, 0.03205, 0.8925])
me_cube_006.materials.append(mat_texture_atlas_01)
me_cube_006.materials.append(mat_texture_atlas_01_emissive)
me_cube_006.update()
me_cube_007 = bpy.data.meshes.new('Cube.007')
me_cube_007.from_pydata([(0.3893, -0.03116, 0.1992), (0.3165, -0.03116, 0.1992), (0.2439, -0.03116, 0.1992), (0.3893, 0.04612, 0.1992), (0.3165, 0.04612, 0.1992), (0.2439, 0.04612, 0.1992), (0.1789, -0.03116, 0.1992), (0.1789, 0.04612, 0.1992), (-0.336, -0.03116, 0.3377), (-0.1099, 0.04612, 0.2659), (0.1789, -0.03116, -0.3688), (0.3893, -0.03116, -0.3999), (0.3165, -0.03116, -0.3999), (0.2439, -0.03116, -0.3905), (0.3893, 0.04612, -0.4117), (0.3165, 0.04612, -0.4117), (0.2439, 0.04612, -0.4012), (0.1789, 0.04612, -0.3779), (-0.1653, -0.03116, -0.2505), (-0.1991, 0.04612, -0.128), (-0.2362, -0.03735, 0.2955), (-0.2362, -0.03735, 0.1417), (-0.1132, -0.03735, 0.1156), (-0.1132, -0.03735, -0.007426), (-0.1132, -0.03735, -0.03818), (-0.1132, -0.03735, -0.2683), (-0.1635, -0.03735, -0.2456), (-0.2421, -0.03735, 0.02001), (-0.281, -0.03735, 0.1512), (-0.2362, -0.03735, 0.3112), (-0.3362, -0.03735, 0.3381), (-0.2214, -0.03735, 0.3072), (-0.2324, -0.03735, -0.01286), (-0.07568, -0.03735, 0.268), (-0.1132, 0.04666, 0.00591), (-0.05169, 0.04666, -0.04238), (-0.05169, 0.04666, 0.1114), (-0.2012, 0.04666, -0.1275), (-0.1574, 0.04666, 0.04075), (-0.1292, 0.04666, 0.1724), (-0.1726, 0.04666, -0.006732), (-0.1132, 0.04666, -0.1871)], [], [(16, 17, 7, 5), (11, 14, 3, 0), (7, 17, 19, 9), (8, 18, 10, 6), (6, 10, 13, 2), (5, 4, 15, 16), (4, 3, 14, 15), (2, 13, 12, 1), (1, 12, 11, 0), (23, 21, 28, 27), (21, 29, 30, 28), (23, 22, 21), (26, 25, 24, 32), (33, 31, 20, 21), (34, 37, 40), (34, 41, 37), (4, 5, 2), (36, 35, 38, 39), (17, 16, 13), (8, 19, 18), (8, 9, 19), (9, 8, 6), (2, 1, 4), (1, 0, 3), (4, 1, 3), (9, 6, 7), (6, 2, 5), (7, 6, 5), (15, 14, 11), (11, 12, 15), (12, 13, 16), (13, 10, 17), (10, 18, 17), (18, 19, 17), (16, 15, 12)])
me_cube_007.polygons.foreach_set('material_index', [0, 1, 0, 0, 0, 1, 0, 1, 0, 1, 1, 1, 1, 1, 1, 1, 0, 1, 0, 0, 0, 0, 0, 0, 0, 0, 0, 0, 0, 0, 0, 0, 0, 0, 0])
_uv = me_cube_007.uv_layers.new(name='UVMap')
_uv.uv.foreach_set('vector', [0.02437, 0.89, 0.02435, 0.8902, 0.0252, 0.8902, 0.0252, 0.89, 0.02427, 0.8896, 0.02427, 0.8896, 0.0252, 0.8896, 0.0252, 0.8896, 0.0252, 0.8902, 0.02435, 0.8902, 0.02435, 0.8919, 0.0252, 0.8919, 0.0252, 0.8919, 0.02435, 0.8919, 0.02435, 0.8902, 0.0252, 0.8902, 0.0252, 0.8902, 0.02435, 0.8902, 0.02437, 0.89, 0.0252, 0.89, 0.07688, 0.9294, 0.07688, 0.9292, 0.076, 0.9292, 0.07605, 0.9294, 0.02365, 0.883, 0.02365, 0.8828, 0.02272, 0.8828, 0.02277, 0.883, 0.07688, 0.9294, 0.07605, 0.9294, 0.076, 0.9292, 0.07688, 0.9292, 0.02365, 0.883, 0.02277, 0.883, 0.02272, 0.8828, 0.02365, 0.8828, 0.07031, 0.877, 0.07031, 0.877, 0.07031, 0.877, 0.07031, 0.877, 0.07031, 0.877, 0.07031, 0.877, 0.07031, 0.877, 0.07031, 0.877, 0.07031, 0.877, 0.07031, 0.877, 0.07031, 0.877, 0.07031, 0.877, 0.07031, 0.877, 0.07031, 0.877, 0.07031, 0.877, 0.07031, 0.877, 0.07031, 0.877, 0.07031, 0.877, 0.07031, 0.877, 0.07031, 0.877, 0.07031, 0.877, 0.07031, 0.877, 0.07031, 0.877, 0.07031, 0.877, 0.07031, 0.877, 0.03342, 0.8886, 0.0252, 0.89, 0.03342, 0.8889, 0.07031, 0.877, 0.07031, 0.877, 0.07031, 0.877, 0.07031, 0.877, 0.02435, 0.8902, 0.02437, 0.89, 0.03259, 0.8889, 0.0252, 0.8919, 0.02435, 0.8919, 0.02435, 0.8919, 0.0252, 0.8919, 0.0252, 0.8919, 0.02435, 0.8919, 0.0252, 0.8919, 0.0252, 0.8919, 0.0252, 0.8902, 0.03342, 0.8889, 0.02365, 0.883, 0.03342, 0.8886, 0.02365, 0.883, 0.0252, 0.8896, 0.02365, 0.8828, 0.03342, 0.8886, 0.02365, 0.883, 0.02365, 0.8828, 0.0252, 0.8919, 0.0252, 0.8902, 0.0252, 0.8902, 0.0252, 0.8902, 0.03342, 0.8889, 0.0252, 0.89, 0.0252, 0.8902, 0.0252, 0.8902, 0.0252, 0.89, 0.03254, 0.8886, 0.02272, 0.8828, 0.02427, 0.8896, 0.02427, 0.8896, 0.02277, 0.883, 0.03254, 0.8886, 0.02277, 0.883, 0.03259, 0.8889, 0.02437, 0.89, 0.03259, 0.8889, 0.02435, 0.8902, 0.02435, 0.8902, 0.02435, 0.8902, 0.02435, 0.8919, 0.02435, 0.8902, 0.02435, 0.8919, 0.02435, 0.8919, 0.02435, 0.8902, 0.02437, 0.89, 0.03254, 0.8886, 0.02277, 0.883])
me_cube_007.materials.append(mat_texture_atlas_01)
me_cube_007.materials.append(mat_texture_atlas_01_emissive)
me_cube_007.update()
me_cube_008 = bpy.data.meshes.new('Cube.008')
me_cube_008.from_pydata([(0.4929, -0.02951, -0.2957), (0.42, -0.02951, -0.2957), (0.3475, -0.02951, -0.2958), (0.4929, 0.04777, -0.2957), (0.42, 0.04777, -0.2957), (0.3475, 0.04777, -0.2957), (0.2825, -0.02951, -0.2958), (0.2825, 0.04777, -0.2958), (-0.2324, -0.02951, -0.1572), (-0.006352, 0.04777, -0.229), (0.4929, -0.02951, 0.3243), (0.42, -0.02951, 0.3243), (0.3475, -0.02951, 0.3136), (0.4929, 0.04777, 0.3377), (0.42, 0.04777, 0.3377), (0.3475, 0.04777, 0.3258), (0.2825, 0.04777, 0.1828), (0.2825, -0.02951, 0.2889), (-0.5528, 0.04777, 0.1612), (-0.4081, -0.02951, 0.1539), (-0.1326, -0.0357, 0.04666), (-0.009614, -0.0357, -0.1025), (-0.3172, -0.0357, 0.08603), (-0.2864, -0.0357, 0.07926), (-0.1634, -0.0357, 0.05312), (0.0519, -0.0357, -0.05423), (0.0519, -0.0357, -0.208), (-0.1326, -0.0357, -0.1071), (-0.009614, 0.04831, -0.2122), (-0.009614, 0.04831, -0.08918), (-0.3172, 0.04831, 0.1221), (-0.1326, 0.04831, 0.1615), (-0.1326, 0.04831, -0.08457), (-0.009614, 0.04831, -0.05842), (-0.2864, -0.0357, 0.1796), (-0.1634, -0.0357, 0.2037), (-0.4088, -0.0357, 0.1556), (-0.1326, -0.0357, 0.2098), (-0.3172, -0.0357, 0.1735), (-0.009614, -0.0357, 0.2339), (-0.4402, 0.04831, 0.1671), (-0.009614, 0.04831, 0.1744), (-0.2782, -0.0357, -0.07613), (-0.2979, -0.0357, -0.04116), (-0.1326, -0.0357, -0.1837), (-0.1178, -0.0357, -0.1877), (0.02791, -0.0357, -0.2269), (-0.2326, -0.0357, -0.1569), (-0.4402, 0.04831, 0.08082), (-0.1575, 0.04831, -0.1207), (-0.02581, 0.04831, -0.2157)], [], [(19, 8, 6, 17), (17, 6, 2, 12), (15, 14, 4, 5), (14, 13, 3, 4), (12, 2, 1, 11), (11, 1, 0, 10), (16, 7, 9, 18), (5, 7, 16, 15), (0, 3, 13, 10), (21, 22, 43), (22, 36, 43), (22, 38, 36), (21, 23, 22), (21, 24, 23), (24, 34, 23), (24, 35, 34), (21, 20, 24), (21, 37, 20), (21, 39, 37), (26, 45, 46), (26, 25, 45), (29, 28, 50, 49), (30, 18, 40), (41, 33, 32), (40, 41, 31, 30), (41, 32, 31), (42, 47, 44, 27), (40, 18, 48), (11, 14, 15), (1, 2, 4), (18, 8, 19), (15, 16, 17), (16, 18, 19), (17, 16, 19), (17, 12, 15), (12, 11, 15), (11, 10, 14), (10, 13, 14), (6, 8, 9), (9, 7, 6), (7, 5, 6), (6, 5, 2), (4, 3, 1), (3, 0, 1), (5, 4, 2), (18, 9, 8)])
me_cube_008.polygons.foreach_set('material_index', [0, 0, 1, 0, 1, 0, 0, 0, 1, 1, 1, 1, 1, 1, 1, 1, 1, 1, 1, 1, 1, 1, 1, 1, 1, 1, 1, 1, 0, 0, 0, 0, 0, 0, 0, 0, 0, 0, 0, 0, 0, 0, 0, 0, 0, 0])
_uv = me_cube_008.uv_layers.new(name='UVMap')
_uv.uv.foreach_set('vector', [0.02605, 0.8919, 0.0252, 0.8919, 0.0252, 0.8902, 0.02605, 0.8902, 0.02605, 0.8902, 0.0252, 0.8902, 0.0252, 0.89, 0.02603, 0.89, 0.07771, 0.9294, 0.07776, 0.9292, 0.07688, 0.9292, 0.07688, 0.9294, 0.02453, 0.883, 0.02458, 0.8828, 0.02365, 0.8828, 0.02365, 0.883, 0.07771, 0.9294, 0.07688, 0.9294, 0.07688, 0.9292, 0.07776, 0.9292, 0.02453, 0.883, 0.02365, 0.883, 0.02365, 0.8828, 0.02458, 0.8828, 0.02605, 0.8902, 0.0252, 0.8902, 0.0252, 0.8919, 0.02605, 0.8919, 0.0252, 0.89, 0.0252, 0.8902, 0.02605, 0.8902, 0.02603, 0.89, 0.0252, 0.8896, 0.0252, 0.8896, 0.02613, 0.8896, 0.02613, 0.8896, 0.07031, 0.877, 0.07031, 0.877, 0.07031, 0.877, 0.07031, 0.877, 0.07031, 0.877, 0.07031, 0.877, 0.07031, 0.877, 0.07031, 0.877, 0.07031, 0.877, 0.07031, 0.877, 0.07031, 0.877, 0.07031, 0.877, 0.07031, 0.877, 0.07031, 0.877, 0.07031, 0.877, 0.07031, 0.877, 0.07031, 0.877, 0.07031, 0.877, 0.07031, 0.877, 0.07031, 0.877, 0.07031, 0.877, 0.07031, 0.877, 0.07031, 0.877, 0.07031, 0.877, 0.07031, 0.877, 0.07031, 0.877, 0.07031, 0.877, 0.07031, 0.877, 0.07031, 0.877, 0.07031, 0.877, 0.07031, 0.877, 0.07031, 0.877, 0.07031, 0.877, 0.07031, 0.877, 0.07031, 0.877, 0.07031, 0.877, 0.07031, 0.877, 0.07031, 0.877, 0.07031, 0.877, 0.07031, 0.877, 0.07031, 0.877, 0.07031, 0.877, 0.07031, 0.877, 0.07031, 0.877, 0.07031, 0.877, 0.07031, 0.877, 0.07031, 0.877, 0.07031, 0.877, 0.07031, 0.877, 0.07031, 0.877, 0.07031, 0.877, 0.07031, 0.877, 0.07031, 0.877, 0.07031, 0.877, 0.07031, 0.877, 0.07031, 0.877, 0.07031, 0.877, 0.07031, 0.877, 0.07031, 0.877, 0.07031, 0.877, 0.02453, 0.883, 0.03576, 0.8945, 0.02603, 0.89, 0.02365, 0.883, 0.03488, 0.8947, 0.03488, 0.8945, 0.02605, 0.8919, 0.0252, 0.8919, 0.02605, 0.8919, 0.02603, 0.89, 0.02605, 0.8902, 0.02605, 0.8902, 0.02605, 0.8902, 0.02605, 0.8919, 0.02605, 0.8919, 0.02605, 0.8902, 0.02605, 0.8902, 0.02605, 0.8919, 0.02605, 0.8902, 0.03571, 0.8947, 0.02603, 0.89, 0.03571, 0.8947, 0.02453, 0.883, 0.02603, 0.89, 0.02453, 0.883, 0.02613, 0.8896, 0.03576, 0.8945, 0.02613, 0.8896, 0.02458, 0.8828, 0.03576, 0.8945, 0.0252, 0.8902, 0.0252, 0.8919, 0.0252, 0.8919, 0.0252, 0.8919, 0.0252, 0.8902, 0.0252, 0.8902, 0.0252, 0.8902, 0.0252, 0.89, 0.0252, 0.8902, 0.0252, 0.8902, 0.0252, 0.89, 0.03488, 0.8947, 0.03488, 0.8945, 0.02365, 0.8828, 0.02365, 0.883, 0.02365, 0.8828, 0.0252, 0.8896, 0.02365, 0.883, 0.0252, 0.89, 0.03488, 0.8945, 0.03488, 0.8947, 0.02605, 0.8919, 0.0252, 0.8919, 0.0252, 0.8919])
me_cube_008.materials.append(mat_texture_atlas_01)
me_cube_008.materials.append(mat_texture_atlas_01_emissive)
me_cube_008.update()
me_cube_009 = bpy.data.meshes.new('Cube.009')
me_cube_009.from_pydata([(0.3124, -0.03638, 0.0484), (0.09537, -0.03638, 0.2813), (0.2473, -0.03638, 0.06743), (0.1062, -0.03638, 0.2162), (0.1847, -0.03638, 0.4267), (0.2265, -0.03638, 0.2938), (0.3249, -0.03638, 0.1954), (0.4577, -0.03638, 0.1536), (0.1374, -0.03638, 0.3538), (0.163, -0.03638, 0.2549), (0.286, -0.03638, 0.1313), (0.3849, -0.03638, 0.1001), (0.3124, 0.04091, 0.0493), (0.09795, 0.04091, 0.2813), (0.2473, 0.04091, 0.06743), (0.1079, 0.04091, 0.2162), (0.185, 0.04091, 0.4267), (0.2265, 0.04091, 0.2938), (0.3249, 0.04091, 0.1954), (0.4577, 0.04091, 0.1536), (0.1389, 0.04091, 0.3538), (0.1635, 0.04091, 0.2549), (0.286, 0.04091, 0.1313), (0.3849, 0.04091, 0.1001), (-0.1432, -0.03638, 0.4267), (-0.1432, -0.03638, 0.3538), (-0.151, -0.03638, 0.2813), (-0.1334, 0.04091, 0.4267), (-0.1334, 0.04091, 0.3538), (-0.1421, 0.04091, 0.2813), (-0.2277, -0.03638, 0.06743), (-0.169, -0.03638, 0.2162), (-0.2231, 0.04091, 0.06743), (-0.1615, 0.04091, 0.2162), (0.4577, -0.03638, -0.2118), (0.3849, -0.03638, -0.2118), (0.3124, -0.03638, -0.2225), (0.4577, 0.04091, -0.1983), (0.3849, 0.04091, -0.1983), (0.3124, 0.04091, -0.2103), (0.2473, 0.04091, -0.3533), (0.2473, -0.03638, -0.2472), (-0.5879, 0.04091, -0.3748), (-0.4432, -0.03638, -0.3822), (0.01674, -0.04256, -0.005909), (0.01674, -0.04256, -0.1289), (-0.1678, -0.04256, -0.2434), (-0.04477, -0.04256, -0.2695), (-0.3523, -0.04256, -0.204), (-0.3216, -0.04256, -0.2108), (-0.1986, -0.04256, -0.2984), (-0.04477, 0.04144, -0.2254), (-0.4754, 0.04144, -0.3171), (-0.4754, 0.04144, -0.2863), (-0.04477, 0.04144, -0.1946), (-0.04477, 0.04144, -0.07162), (0.01674, 0.04144, 0.09539), (0.01674, 0.04144, 0.2184), (-0.2368, -0.04256, 0.04818), (-0.2892, -0.04256, -0.06366), (-0.3216, -0.04256, -0.3565), (-0.1986, -0.04256, -0.3323), (-0.4754, -0.04256, -0.3867), (-0.1678, -0.04256, -0.3263), (-0.3523, -0.04256, -0.3625), (-0.04477, -0.04256, -0.3021), (-0.4754, 0.04144, -0.2422), (-0.3975, 0.04144, -0.1467), (-0.2476, 0.04144, 0.03899), (-0.175, 0.04144, 0.1775), (-0.04477, 0.04144, -0.3617), (-0.4754, 0.04144, -0.369)], [], [(34, 37, 19, 7), (5, 17, 16, 4), (6, 18, 17, 5), (7, 19, 18, 6), (8, 9, 5, 4), (9, 10, 6, 5), (10, 11, 7, 6), (25, 8, 4, 24), (1, 3, 9, 8), (3, 2, 10, 9), (2, 0, 11, 10), (26, 1, 8, 25), (20, 16, 17, 21), (21, 17, 18, 22), (22, 18, 19, 23), (28, 27, 16, 20), (13, 20, 21, 15), (15, 21, 22, 14), (14, 22, 23, 12), (29, 28, 20, 13), (39, 40, 14, 12), (26, 31, 3, 1), (32, 33, 15, 14), (33, 29, 13, 15), (3, 31, 30, 2), (4, 16, 27, 24), (14, 40, 42, 32), (11, 35, 34, 7), (0, 36, 35, 11), (23, 19, 37, 38), (12, 23, 38, 39), (2, 41, 36, 0), (30, 43, 41, 2), (45, 58, 59), (45, 44, 58), (51, 70, 52), (55, 53, 66, 67), (55, 54, 53), (57, 68, 69), (57, 56, 68), (63, 65, 47, 46), (60, 61, 50, 49), (62, 64, 48), (70, 71, 52), (25, 28, 29), (36, 41, 39), (42, 40, 43), (40, 39, 41), (43, 40, 41), (38, 37, 34), (39, 38, 35), (38, 34, 35), (35, 36, 39), (32, 42, 43), (43, 30, 32), (30, 31, 32), (31, 26, 33), (26, 25, 29), (25, 24, 28), (24, 27, 28), (26, 29, 33), (33, 32, 31)])
me_cube_009.polygons.foreach_set('material_index', [1, 1, 1, 1, 0, 0, 0, 0, 1, 1, 1, 1, 0, 0, 0, 0, 1, 1, 1, 1, 0, 0, 0, 0, 0, 1, 0, 0, 1, 0, 1, 0, 0, 1, 1, 1, 1, 1, 1, 1, 1, 1, 1, 1, 0, 0, 0, 0, 0, 0, 0, 0, 0, 0, 0, 0, 0, 0, 0, 0, 0, 0])
_uv = me_cube_009.uv_layers.new(name='UVMap')
_uv.uv.foreach_set('vector', [0.02613, 0.8896, 0.02613, 0.8896, 0.02706, 0.8896, 0.02706, 0.8896, 0.02833, 0.8896, 0.02833, 0.8896, 0.02847, 0.8896, 0.02847, 0.8896, 0.02714, 0.8896, 0.02714, 0.8896, 0.02833, 0.8896, 0.02833, 0.8896, 0.02706, 0.8896, 0.02706, 0.8896, 0.02714, 0.8896, 0.02714, 0.8896, 0.02589, 0.8839, 0.0257, 0.8838, 0.02578, 0.8836, 0.02603, 0.8837, 0.0257, 0.8838, 0.02547, 0.8834, 0.02559, 0.8832, 0.02578, 0.8836, 0.02547, 0.8834, 0.02541, 0.883, 0.02551, 0.8828, 0.02559, 0.8832, 0.02589, 0.8852, 0.02589, 0.8839, 0.02603, 0.8837, 0.02603, 0.8852, 0.07898, 0.9302, 0.07886, 0.9301, 0.07893, 0.9299, 0.07912, 0.93, 0.07886, 0.9301, 0.07857, 0.9296, 0.0787, 0.9295, 0.07893, 0.9299, 0.07857, 0.9296, 0.07854, 0.9294, 0.07864, 0.9292, 0.0787, 0.9295, 0.07898, 0.9313, 0.07898, 0.9302, 0.07912, 0.93, 0.07912, 0.9313, 0.02589, 0.8839, 0.02603, 0.8837, 0.02578, 0.8836, 0.0257, 0.8838, 0.0257, 0.8838, 0.02578, 0.8836, 0.02559, 0.8832, 0.02547, 0.8834, 0.02547, 0.8834, 0.02559, 0.8832, 0.02551, 0.8828, 0.02541, 0.883, 0.02589, 0.8852, 0.02603, 0.8852, 0.02603, 0.8837, 0.02589, 0.8839, 0.07898, 0.9302, 0.07912, 0.93, 0.07893, 0.9299, 0.07886, 0.9301, 0.07886, 0.9301, 0.07893, 0.9299, 0.0787, 0.9295, 0.07857, 0.9296, 0.07857, 0.9296, 0.0787, 0.9295, 0.07864, 0.9292, 0.07854, 0.9294, 0.07898, 0.9313, 0.07912, 0.9313, 0.07912, 0.93, 0.07898, 0.9302, 0.02603, 0.89, 0.02605, 0.8902, 0.0269, 0.8902, 0.02686, 0.89, 0.0273, 0.8919, 0.02718, 0.8919, 0.02718, 0.8907, 0.0273, 0.8908, 0.0269, 0.8919, 0.02718, 0.8919, 0.02718, 0.8907, 0.0269, 0.8902, 0.02718, 0.8919, 0.0273, 0.8919, 0.0273, 0.8908, 0.02718, 0.8907, 0.02718, 0.8907, 0.02718, 0.8919, 0.0269, 0.8919, 0.0269, 0.8902, 0.02847, 0.8896, 0.02847, 0.8896, 0.02995, 0.8896, 0.02995, 0.8896, 0.0269, 0.8902, 0.02605, 0.8902, 0.02605, 0.8919, 0.0269, 0.8919, 0.02541, 0.883, 0.02453, 0.883, 0.02458, 0.8828, 0.02551, 0.8828, 0.07854, 0.9294, 0.07771, 0.9294, 0.07776, 0.9292, 0.07864, 0.9292, 0.02541, 0.883, 0.02551, 0.8828, 0.02458, 0.8828, 0.02453, 0.883, 0.07854, 0.9294, 0.07864, 0.9292, 0.07776, 0.9292, 0.07771, 0.9294, 0.0269, 0.8902, 0.02605, 0.8902, 0.02603, 0.89, 0.02686, 0.89, 0.0269, 0.8919, 0.02605, 0.8919, 0.02605, 0.8902, 0.0269, 0.8902, 0.07031, 0.877, 0.07031, 0.877, 0.07031, 0.877, 0.07031, 0.877, 0.07031, 0.877, 0.07031, 0.877, 0.07031, 0.877, 0.07031, 0.877, 0.07031, 0.877, 0.07031, 0.877, 0.07031, 0.877, 0.07031, 0.877, 0.07031, 0.877, 0.07031, 0.877, 0.07031, 0.877, 0.07031, 0.877, 0.07031, 0.877, 0.07031, 0.877, 0.07031, 0.877, 0.07031, 0.877, 0.07031, 0.877, 0.07031, 0.877, 0.07031, 0.877, 0.07031, 0.877, 0.07031, 0.877, 0.07031, 0.877, 0.07031, 0.877, 0.07031, 0.877, 0.07031, 0.877, 0.07031, 0.877, 0.07031, 0.877, 0.07031, 0.877, 0.07031, 0.877, 0.07031, 0.877, 0.07031, 0.877, 0.07031, 0.877, 0.02589, 0.8852, 0.03956, 0.8986, 0.0273, 0.8919, 0.03816, 0.8967, 0.02605, 0.8902, 0.02603, 0.89, 0.02605, 0.8919, 0.02605, 0.8902, 0.02605, 0.8919, 0.02605, 0.8902, 0.02603, 0.89, 0.02605, 0.8902, 0.02605, 0.8919, 0.02605, 0.8902, 0.02605, 0.8902, 0.03821, 0.8965, 0.02458, 0.8828, 0.02613, 0.8896, 0.02603, 0.89, 0.03821, 0.8965, 0.02453, 0.883, 0.03821, 0.8965, 0.02613, 0.8896, 0.02453, 0.883, 0.02453, 0.883, 0.03816, 0.8967, 0.02603, 0.89, 0.0269, 0.8919, 0.02605, 0.8919, 0.02605, 0.8919, 0.02605, 0.8919, 0.0269, 0.8919, 0.0269, 0.8919, 0.0269, 0.8919, 0.02718, 0.8919, 0.0269, 0.8919, 0.02718, 0.8919, 0.03943, 0.8986, 0.02718, 0.8919, 0.03943, 0.8986, 0.02589, 0.8852, 0.0273, 0.8919, 0.02589, 0.8852, 0.02995, 0.8896, 0.03956, 0.8986, 0.02995, 0.8896, 0.02603, 0.8852, 0.03956, 0.8986, 0.03943, 0.8986, 0.0273, 0.8919, 0.02718, 0.8919, 0.02718, 0.8919, 0.0269, 0.8919, 0.02718, 0.8919])
me_cube_009.materials.append(mat_texture_atlas_01)
me_cube_009.materials.append(mat_texture_atlas_01_emissive)
me_cube_009.update()
me_plane_001 = bpy.data.meshes.new('Plane.001')
me_plane_001.from_pydata([(-0.25, -0.25, 0.0), (-0.25, 0.25, 0.0), (0.25, -0.25, 0.0), (0.25, 0.25, 0.0)], [], [(0, 2, 3, 1)])
_uv = me_plane_001.uv_layers.new(name='UVMap')
_uv.uv.foreach_set('vector', [0.0, 0.0, 0.25, 0.0, 0.25, 0.25, 0.0, 0.25])
me_plane_001.materials.append(mat_texture_atlas_04)
me_plane_001.update()
me_plane_002 = bpy.data.meshes.new('Plane.002')
me_plane_002.from_pydata([(-0.5, 0.5, 0.0), (0.5, 0.5, 0.0), (-0.5, -0.5, 0.0), (0.5, -0.5, 0.0)], [], [(2, 3, 1, 0)])
_uv = me_plane_002.uv_layers.new(name='UVMap')
_uv.uv.foreach_set('vector', [0.0, 0.5, 0.5, 0.5, 0.5, 1.0, 0.0, 1.0])
me_plane_002.materials.append(mat_texture_atlas_04)
me_plane_002.update()
me_plane_007 = bpy.data.meshes.new('Plane.007')
me_plane_007.from_pydata([(-0.5, 0.5, 0.0), (0.5, 0.5, 0.0), (-0.5, -0.5, 0.0), (0.5, -0.5, 0.0)], [], [(2, 3, 1, 0)])
_uv = me_plane_007.uv_layers.new(name='UVMap')
_uv.uv.foreach_set('vector', [0.0, 0.5, 0.5, 0.5, 0.5, 1.0, 0.0, 1.0])
me_plane_007.materials.append(mat_texture_atlas_04)
me_plane_007.update()
me_plane_008 = bpy.data.meshes.new('Plane.008')
me_plane_008.from_pydata([(-0.25, -0.25, 0.0), (-0.25, 0.25, 0.0), (0.25, -0.25, 0.0), (0.25, 0.25, 0.0)], [], [(0, 2, 3, 1)])
_uv = me_plane_008.uv_layers.new(name='UVMap')
_uv.uv.foreach_set('vector', [0.0, 0.0, 0.25, 0.0, 0.25, 0.25, 0.0, 0.25])
me_plane_008.materials.append(mat_texture_atlas_04)
me_plane_008.update()
me_plane_009 = bpy.data.meshes.new('Plane.009')
me_plane_009.from_pydata([(-0.25, -0.25, 0.0), (-0.25, 0.25, 0.0), (0.25, -0.25, 0.0), (0.25, 0.25, 0.0)], [], [(0, 2, 3, 1)])
_uv = me_plane_009.uv_layers.new(name='UVMap')
_uv.uv.foreach_set('vector', [0.0, 0.0, 0.25, 0.0, 0.25, 0.25, 0.0, 0.25])
me_plane_009.materials.append(mat_texture_atlas_04)
me_plane_009.update()
me_plane_010 = bpy.data.meshes.new('Plane.010')
me_plane_010.from_pydata([(0.5, 0.0, -0.5), (-0.5, 0.0, -0.5), (0.5, 0.0, 0.5), (-0.5, 0.0, 0.5)], [], [(2, 3, 1, 0)])
_uv = me_plane_010.uv_layers.new(name='UVMap')
_uv.uv.foreach_set('vector', [0.4995, 0.5, 0.9995, 0.5, 0.9995, 1.0, 0.4995, 1.0])
me_plane_010.materials.append(mat_texture_atlas_04)
me_plane_010.update()
me_plane_011 = bpy.data.meshes.new('Plane.011')
me_plane_011.from_pydata([(0.5, -0.5, -7.55e-08), (-0.5, -0.5, 7.55e-08), (0.5, 0.5, -7.55e-08), (-0.5, 0.5, 7.55e-08)], [], [(2, 3, 1, 0)])
_uv = me_plane_011.uv_layers.new(name='UVMap')
_uv.uv.foreach_set('vector', [0.001953, 0.5, 0.502, 0.5, 0.502, 1.0, 0.001953, 1.0])
me_plane_011.materials.append(mat_texture_atlas_04)
me_plane_011.update()
me_plane_012 = bpy.data.meshes.new('Plane.012')
me_plane_012.from_pydata([(-0.25, -0.25, 0.0), (-0.25, 0.25, 0.0), (0.25, -0.25, 0.0), (0.25, 0.25, 0.0)], [], [(0, 2, 3, 1)])
_uv = me_plane_012.uv_layers.new(name='UVMap')
_uv.uv.foreach_set('vector', [0.0, 0.0, 0.25, 0.0, 0.25, 0.25, 0.0, 0.25])
me_plane_012.materials.append(mat_texture_atlas_04)
me_plane_012.update()
me_plane = bpy.data.meshes.new('Plane')
me_plane.from_pydata([(-1.0, -1.0, 0.0), (1.0, -1.0, 0.0), (-1.0, 1.0, 0.0), (1.0, 1.0, 0.0)], [], [(0, 1, 3, 2)])
_uv = me_plane.uv_layers.new(name='UVMap')
_uv.uv.foreach_set('vector', [0.0, 0.0, 1.0, 0.0, 1.0, 1.0, 0.0, 1.0])
me_plane.materials.append(mat_material)
me_plane.update()
me_plane_003 = bpy.data.meshes.new('Plane.003')
me_plane_003.from_pydata([(0.5, 0.5, 0.0), (-0.5, 0.5, 0.0), (0.5, -0.5, 0.0), (-0.5, -0.5, 0.0)], [], [(3, 2, 0, 1)])
_uv = me_plane_003.uv_layers.new(name='UVMap')
_uv.uv.foreach_set('vector', [0.5, 0.5, 1.0, 0.5, 1.0, 1.0, 0.5, 1.0])
me_plane_003.materials.append(mat_texture_atlas_04)
me_plane_003.update()
me_plane_005 = bpy.data.meshes.new('Plane.005')
me_plane_005.from_pydata([(-0.25, -0.25, 0.0), (-0.25, 0.25, 0.0), (0.25, -0.25, 0.0), (0.25, 0.25, 0.0)], [], [(0, 2, 3, 1)])
_uv = me_plane_005.uv_layers.new(name='UVMap')
_uv.uv.foreach_set('vector', [0.5, 0.0, 0.75, 0.0, 0.75, 0.25, 0.5, 0.25])
me_plane_005.materials.append(mat_texture_atlas_04)
me_plane_005.update()
me_plane_006 = bpy.data.meshes.new('Plane.006')
me_plane_006.from_pydata([(0.25, -0.25, 0.0), (0.25, 0.25, 0.0), (-0.25, -0.25, 0.0), (-0.25, 0.25, 0.0)], [], [(2, 0, 1, 3)])
_uv = me_plane_006.uv_layers.new(name='UVMap')
_uv.uv.foreach_set('vector', [0.25, 0.0, 0.5, 0.0, 0.5, 0.25, 0.25, 0.25])
me_plane_006.materials.append(mat_texture_atlas_04)
me_plane_006.update()
me_plane_004 = bpy.data.meshes.new('Plane.004')
me_plane_004.from_pydata([(0.25, -0.25, 0.0), (0.25, 0.25, 0.0), (-0.25, -0.25, 0.0), (-0.25, 0.25, 0.0)], [], [(2, 0, 1, 3)])
_uv = me_plane_004.uv_layers.new(name='UVMap')
_uv.uv.foreach_set('vector', [0.75, 0.0, 1.0, 0.0, 1.0, 0.25, 0.75, 0.25])
me_plane_004.materials.append(mat_texture_atlas_04)
me_plane_004.update()
arm_armature_007 = bpy.data.armatures.new('Armature.007')  # bones are not reproduced
arm_armature_001 = bpy.data.armatures.new('Armature.001')  # bones are not reproduced

# ---- objects
ob_cube_001 = bpy.data.objects.new('Cube.001', me_cube_002)
ob_cube_002 = bpy.data.objects.new('Cube.002', me_cube_003)
ob_cube_003 = bpy.data.objects.new('Cube.003', me_cube_004)
ob_cube_004 = bpy.data.objects.new('Cube.004', me_cube_005)
ob_cube_005 = bpy.data.objects.new('Cube.005', me_cube_006)
ob_cube_006 = bpy.data.objects.new('Cube.006', me_cube_007)
ob_cube_007 = bpy.data.objects.new('Cube.007', me_cube_008)
ob_cube_008 = bpy.data.objects.new('Cube.008', me_cube_009)
ob_armature_particles_ticket_drop = bpy.data.objects.new('Armature.particles.ticket-drop', arm_armature_007)
ob_plane_001 = bpy.data.objects.new('Plane.001', me_plane_001)
ob_plane_002 = bpy.data.objects.new('Plane.002', me_plane_002)
ob_plane_007 = bpy.data.objects.new('Plane.007', me_plane_007)
ob_plane_008 = bpy.data.objects.new('Plane.008', me_plane_008)
ob_plane_009 = bpy.data.objects.new('Plane.009', me_plane_009)
ob_plane_010 = bpy.data.objects.new('Plane.010', me_plane_010)
ob_plane_011 = bpy.data.objects.new('Plane.011', me_plane_011)
ob_plane_012 = bpy.data.objects.new('Plane.012', me_plane_012)
ob_armature_particles_bump = bpy.data.objects.new('Armature.particles.bump', arm_armature_001)
ob_scene = bpy.data.objects.new('scene', None)
ob_scale_person = bpy.data.objects.new('scale-person', None)
ob_plane = bpy.data.objects.new('Plane', me_plane)
ob_plane_003 = bpy.data.objects.new('Plane.003', me_plane_003)
ob_plane_005 = bpy.data.objects.new('Plane.005', me_plane_005)
ob_plane_006 = bpy.data.objects.new('Plane.006', me_plane_006)
ob_plane_004 = bpy.data.objects.new('Plane.004', me_plane_004)

# ---- transforms, parenting, visibility, modifiers, constraints
ob_cube_001.parent = ob_armature_particles_ticket_drop
ob_cube_001.matrix_parent_inverse = Matrix(((1.0, -0.0, 0.0, -0.8941), (-0.0, 0.0, 1.0, -1.78), (-0.0, -1.0, 0.0, -0.0009977), (0.0, 0.0, -0.0, 1.0)))
ob_cube_001.location = (0.8941, -0.0009977, 1.28)
ob_cube_001.rotation_euler = (1.059e-22, 1.571, 0.0)
ob_cube_001.scale = (1.0, 1.0, 1.0)
ob_cube_002.parent = ob_armature_particles_ticket_drop
ob_cube_002.matrix_parent_inverse = Matrix(((1.0, -0.0, 0.0, -0.2368), (-0.0, 0.0, 1.0, -1.826), (-0.0, -1.0, 0.0, -0.002434), (0.0, 0.0, -0.0, 1.0)))
ob_cube_002.location = (0.2368, -0.002434, 1.327)
ob_cube_002.rotation_euler = (1.059e-22, 1.571, 0.0)
ob_cube_002.scale = (1.0, 1.0, 1.0)
ob_cube_003.parent = ob_armature_particles_ticket_drop
ob_cube_003.matrix_parent_inverse = Matrix(((1.0, -0.0, -0.0, 0.1696), (-0.0, 0.0, 1.0, -1.711), (-0.0, -1.0, 0.0, -0.002518), (0.0, 0.0, -0.0, 1.0)))
ob_cube_003.location = (-0.1696, -0.002518, 1.211)
ob_cube_003.rotation_euler = (1.059e-22, 1.571, 0.0)
ob_cube_003.scale = (1.0, 1.0, 1.0)
ob_cube_004.parent = ob_armature_particles_ticket_drop
ob_cube_004.matrix_parent_inverse = Matrix(((1.0, -0.0, -0.0, 0.7435), (-0.0, 0.0, 1.0, -1.697), (-0.0, -1.0, 0.0, -0.00101), (0.0, 0.0, -0.0, 1.0)))
ob_cube_004.location = (-0.7438, -0.00101, 1.197)
ob_cube_004.rotation_euler = (1.059e-22, 1.571, 0.0)
ob_cube_004.scale = (1.0, 1.0, 1.0)
ob_cube_005.parent = ob_armature_particles_ticket_drop
ob_cube_005.matrix_parent_inverse = Matrix(((1.0, -0.0, -0.0, 0.8456), (-0.0, 0.0, 1.0, -1.195), (-0.0, -1.0, 0.0, -0.002142), (0.0, 0.0, -0.0, 1.0)))
ob_cube_005.location = (-0.8458, -0.002142, 0.6953)
ob_cube_005.rotation_euler = (1.059e-22, 1.571, 0.0)
ob_cube_005.scale = (1.0, 1.0, 1.0)
ob_cube_006.parent = ob_armature_particles_ticket_drop
ob_cube_006.matrix_parent_inverse = Matrix(((1.0, -0.0, -0.0, 0.1992), (-0.0, 0.0, 1.0, -1.164), (-0.0, -1.0, 0.0, -0.007481), (0.0, 0.0, -0.0, 1.0)))
ob_cube_006.location = (-0.1992, -0.007481, 0.664)
ob_cube_006.rotation_euler = (1.059e-22, 1.571, 0.0)
ob_cube_006.scale = (1.0, 1.0, 1.0)
ob_cube_007.parent = ob_armature_particles_ticket_drop
ob_cube_007.matrix_parent_inverse = Matrix(((1.0, -0.0, 0.0, -0.2958), (-0.0, 0.0, 1.0, -1.268), (-0.0, -1.0, 0.0, -0.00913), (0.0, 0.0, -0.0, 1.0)))
ob_cube_007.location = (0.2958, -0.00913, 0.7676)
ob_cube_007.rotation_euler = (1.059e-22, 1.571, 0.0)
ob_cube_007.scale = (1.0, 1.0, 1.0)
ob_cube_008.parent = ob_armature_particles_ticket_drop
ob_cube_008.matrix_parent_inverse = Matrix(((1.0, -0.0, 0.0, -0.8318), (-0.0, 0.0, 1.0, -1.232), (-0.0, -1.0, 0.0, -0.002266), (0.0, 0.0, -0.0, 1.0)))
ob_cube_008.location = (0.8318, -0.002266, 0.7325)
ob_cube_008.rotation_euler = (1.059e-22, 1.571, 0.0)
ob_cube_008.scale = (1.0, 1.0, 1.0)
ob_armature_particles_ticket_drop.location = (0.0, 0.0, 0.0)
ob_armature_particles_ticket_drop.show_in_front = True
ob_plane_001.parent = ob_armature_particles_ticket_drop
ob_plane_001.matrix_parent_inverse = Matrix(((1.0, -0.0, 0.0, -0.09188), (-0.0, 0.0, 1.0, 0.6305), (-0.0, -1.0, 0.0, -0.00913), (0.0, 0.0, -0.0, 1.0)))
ob_plane_001.location = (0.09184, -0.00913, -1.13)
ob_plane_001.rotation_euler = (1.571, -2.335, -1.12e-07)
ob_plane_001.scale = (1.0, 1.0, 1.0)
ob_plane_002.parent = ob_armature_particles_ticket_drop
ob_plane_002.matrix_parent_inverse = Matrix(((1.0, -0.0, 0.0, -0.0), (-0.0, 0.0, 1.0, -1.914), (0.0, -1.0, 0.0, -0.0), (0.0, 0.0, -0.0, 1.0)))
ob_plane_002.location = (0.0, -0.0, 1.399)
ob_plane_002.rotation_euler = (1.571, -0.0, 0.0)
ob_plane_007.parent = ob_armature_particles_ticket_drop
ob_plane_007.matrix_parent_inverse = Matrix(((1.0, -0.0, 0.0, -0.0), (-0.0, 0.0, 1.0, -1.914), (0.0, -1.0, 0.0, -0.0), (0.0, 0.0, -0.0, 1.0)))
ob_plane_007.location = (0.0, -0.0, 1.414)
ob_plane_007.rotation_euler = (-0.0, 1.571, 0.0)
ob_plane_008.parent = ob_armature_particles_ticket_drop
ob_plane_008.matrix_parent_inverse = Matrix(((1.0, -0.0, -0.0, 0.09188), (-0.0, 0.0, 1.0, 0.6305), (0.0, -1.0, 0.0, 0.00913), (0.0, 0.0, -0.0, 1.0)))
ob_plane_008.location = (-0.09186, 0.009131, -1.13)
ob_plane_008.rotation_euler = (1.571, -2.335, -3.957e-08)
ob_plane_008.scale = (1.0, 1.0, 1.0)
ob_plane_009.parent = ob_armature_particles_bump
ob_plane_009.matrix_parent_inverse = Matrix(((1.0, -0.0, -0.0, 0.09188), (-0.0, 0.0, 1.0, 0.6305), (0.0, -1.0, 0.0, 0.00913), (0.0, 0.0, -0.0, 1.0)))
ob_plane_009.location = (-0.09191, 0.00913, -1.13)
ob_plane_009.rotation_euler = (1.571, -2.335, -1.845e-07)
ob_plane_009.scale = (1.0, 1.0, 1.0)
ob_plane_010.parent = ob_armature_particles_bump
ob_plane_010.matrix_parent_inverse = Matrix(((1.0, -0.0, 0.0, -0.0), (-0.0, 0.0, 1.0, -1.914), (0.0, -1.0, 0.0, -0.0), (0.0, 0.0, -0.0, 1.0)))
ob_plane_010.location = (0.0, 0.0, 1.414)
ob_plane_011.parent = ob_armature_particles_bump
ob_plane_011.matrix_parent_inverse = Matrix(((1.0, -0.0, 0.0, -0.0), (-0.0, 0.0, 1.0, -1.914), (0.0, -1.0, 0.0, -0.0), (0.0, 0.0, -0.0, 1.0)))
ob_plane_011.location = (0.0, 0.0, 1.414)
ob_plane_011.rotation_euler = (-0.0, 1.571, 0.0)
ob_plane_012.parent = ob_armature_particles_bump
ob_plane_012.matrix_parent_inverse = Matrix(((1.0, -0.0, 0.0, -0.09188), (-0.0, 0.0, 1.0, 0.6305), (-0.0, -1.0, 0.0, -0.00913), (0.0, 0.0, -0.0, 1.0)))
ob_plane_012.location = (0.09188, -0.00913, -1.13)
ob_plane_012.rotation_euler = (1.571, -2.335, 3.289e-08)
ob_plane_012.scale = (1.0, 1.0, 1.0)
ob_armature_particles_bump.location = (0.0, 0.0, 0.0)
ob_armature_particles_bump.show_in_front = True
ob_scene.location = (0.0, 0.0, 0.0)
ob_scene.hide_select = True
ob_scene.instance_type = 'COLLECTION'
ob_scale_person.location = (0.0, 0.0, 0.0)
ob_scale_person.instance_type = 'COLLECTION'
ob_plane.location = (0.0, 0.0, 0.0)
ob_plane.scale = (25.28, 25.28, 25.28)
ob_plane_003.location = (4.03, 0.0, 1.414)
ob_plane_003.rotation_euler = (1.571, -0.0, 0.0)
ob_plane_005.location = (2.891, 0.0, 0.0)
ob_plane_005.rotation_euler = (1.571, -0.0, 0.0)
ob_plane_006.location = (2.891, 0.0, 0.0)
ob_plane_006.rotation_euler = (1.571, -0.0, 0.0)
ob_plane_004.location = (2.891, 0.0, 0.0)
ob_plane_004.rotation_euler = (1.571, -0.0, 0.0)
ob_scene.instance_collection = col_scene
ob_scale_person.instance_collection = col_scale_person

# ---- collection membership
col_export_particles_ticket_drop.objects.link(ob_cube_001)
col_export_particles_ticket_drop.objects.link(ob_cube_002)
col_export_particles_ticket_drop.objects.link(ob_cube_003)
col_export_particles_ticket_drop.objects.link(ob_cube_004)
col_export_particles_ticket_drop.objects.link(ob_cube_005)
col_export_particles_ticket_drop.objects.link(ob_cube_006)
col_export_particles_ticket_drop.objects.link(ob_cube_007)
col_export_particles_ticket_drop.objects.link(ob_cube_008)
col_export_particles_ticket_drop.objects.link(ob_armature_particles_ticket_drop)
col_export_particles_ticket_drop.objects.link(ob_plane_001)
col_export_particles_ticket_drop.objects.link(ob_plane_002)
col_export_particles_ticket_drop.objects.link(ob_plane_007)
col_export_particles_ticket_drop.objects.link(ob_plane_008)
col_export_particles_bump.objects.link(ob_plane_009)
col_export_particles_bump.objects.link(ob_plane_010)
col_export_particles_bump.objects.link(ob_plane_011)
col_export_particles_bump.objects.link(ob_plane_012)
col_export_particles_bump.objects.link(ob_armature_particles_bump)
col_reference.objects.link(ob_scene)
col_reference.objects.link(ob_scale_person)
col_reference.objects.link(ob_plane)
col_decals.objects.link(ob_plane_003)
col_decals.objects.link(ob_plane_005)
col_decals.objects.link(ob_plane_006)
col_decals.objects.link(ob_plane_004)
def _layer_coll(name, lc=None):
    lc = lc or bpy.context.view_layer.layer_collection
    for c in lc.children:
        if c.name == name: return c
        r = _layer_coll(name, c)
        if r: return r
_layer_coll('reference').exclude = True
_layer_coll('images').exclude = True
_layer_coll('decals').exclude = True

# ---- scene / render settings (as saved in the file)
scene.frame_start = 1; scene.frame_end = 60; scene.frame_set(52)
scene.render.engine = 'BLENDER_EEVEE_NEXT'
scene.render.fps = 60
scene.render.dither_intensity = 0.0
scene.cycles.feature_set = 'EXPERIMENTAL'
scene.cycles.use_denoising = False
scene.cycles.sampling_pattern = 'TABULATED_SOBOL'
scene.cycles.use_light_tree = False
scene.cycles.bake_type = 'ENVIRONMENT'
scene.eevee.use_volumetric_shadows = True
scene.eevee.ray_tracing_options.trace_max_roughness = 0.0
scene.view_settings.look = 'Medium High Contrast'
scene.view_settings.view_transform = 'Filmic'
bpy.context.view_layer.update()

# ---- added for rendering (the .blend has no active camera and no usable light): camera, sun
cam_auto = bpy.data.cameras.new('AutoCamera')
cam_auto.lens = 50.0
cam_auto.sensor_width = 36.0
cam_auto.clip_end = 1000.0
ob_auto_camera = bpy.data.objects.new('AutoCamera', cam_auto)
scene.collection.objects.link(ob_auto_camera)
ob_auto_camera.location = (13.3815, -15.7926, 10.2455)
ob_auto_camera.rotation_euler = (1.09748, -7.21219e-08, 0.694738)
scene.camera = ob_auto_camera
light_auto_sun = bpy.data.lights.new('AutoSun', 'SUN')
light_auto_sun.energy = 3.0
light_auto_sun.angle = 0.0523599
ob_auto_sun = bpy.data.objects.new('AutoSun', light_auto_sun)
scene.collection.objects.link(ob_auto_sun)
ob_auto_sun.rotation_euler = (0.872665, 0.174533, 0.523599)
bpy.context.view_layer.update()
